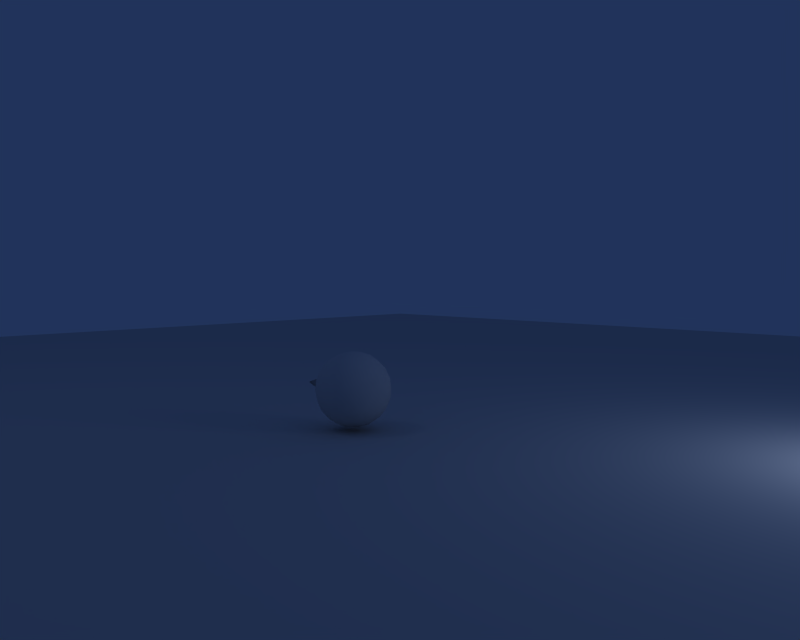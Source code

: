 # Source: motion.blend  (saved by Blender 2.57.0; exported with 4.5.12 LTS)
import bpy
from mathutils import Matrix  # noqa: F401  (used for matrix-valued properties, if any)

bpy.ops.wm.read_factory_settings(use_empty=True)
scene = bpy.context.scene
scene.name = 'Motion'

# ---- collections
col_collection_1 = bpy.data.collections.new('Collection 1'); scene.collection.children.link(col_collection_1)

# ---- materials (node trees are filled in below, after node groups)
mat_material_001 = bpy.data.materials.new('Material.001')
mat_material_001.alpha_threshold = 0.0
mat_material_001.preview_render_type = 'FLAT'
mat_material_001.roughness = 0.5
mat_material_001.line_color = (0.0, 0.0, 0.0, 1.0)

# ---- material node trees

# ---- world
world_world = bpy.data.worlds.new('World'); scene.world = world_world
world_world.color = (0.1295, 0.2014, 0.3554)
world_world.use_sun_shadow = False
world_world.sun_shadow_jitter_overblur = 0.0
world_world.cycles.sampling_method = 'MANUAL'
world_world.cycles.sample_map_resolution = 256

# ---- cameras
cam_camera_001 = bpy.data.cameras.new('Camera.001')
cam_camera_001.passepartout_alpha = 0.2
cam_camera_001.clip_end = 100.0
cam_camera_001.lens = 35.0
cam_camera_001.ortho_scale = 7.314
cam_camera_001.show_passepartout = False
cam_camera_001.show_safe_areas = True
cam_camera_001.dof.focus_distance = 0.0
cam_camera_001.dof.aperture_fstop = 128.0

# ---- lights
light_lamp_001 = bpy.data.lights.new('Lamp.001', 'POINT')
light_lamp_001.transmission_factor = 0.0
light_lamp_001.energy = 100.0
light_lamp_001.shadow_buffer_clip_start = 0.5
light_lamp_001.shadow_soft_size = 1.0
light_lamp_001.shadow_maximum_resolution = 0.006
light_lamp_001.use_absolute_resolution = True
light_lamp_001.cycles.use_multiple_importance_sampling = False
light_lamp = bpy.data.lights.new('Lamp', 'POINT')
light_lamp.transmission_factor = 0.0
light_lamp.energy = 100.0
light_lamp.shadow_buffer_clip_start = 0.5
light_lamp.shadow_soft_size = 1.0
light_lamp.shadow_maximum_resolution = 0.006
light_lamp.use_absolute_resolution = True
light_lamp.cycles.use_multiple_importance_sampling = False

# ---- meshes
me_sphere_001 = bpy.data.meshes.new('Sphere.001')
me_sphere_001.from_pydata([(-2.287e-10, -7.653e-09, -0.5044), (0.3649, -0.2652, -0.2256), (-0.1394, -0.4291, -0.2256), (-0.4511, -3.253e-09, -0.2256), (-0.1394, 0.4291, -0.2256), (0.3649, 0.2652, -0.2256), (0.1394, -0.4291, 0.2256), (-0.3649, -0.2652, 0.2256), (-0.3649, 0.2652, 0.2256), (0.1394, 0.4291, 0.2256), (0.4511, 3.87e-09, 0.2256), (-2.287e-10, 8.27e-09, 0.5044), (0.2145, -0.1559, -0.4291), (-0.08191, -0.2522, -0.4291), (0.1325, -0.4081, -0.2652), (0.2145, 0.1559, -0.4291), (0.429, -3.878e-09, -0.2652), (-0.2651, -6.464e-09, -0.4291), (-0.3471, -0.2522, -0.2652), (-0.08191, 0.2522, -0.4291), (-0.3471, 0.2522, -0.2652), (0.1325, 0.4081, -0.2652), (0.4797, 0.1559, -2.144e-09), (0.4797, -0.1559, 2.778e-09), (0.2964, -0.4081, 6.77e-09), (-2.287e-10, -0.5044, 8.296e-09), (-0.2964, -0.4081, 6.77e-09), (-0.4797, -0.1559, 2.778e-09), (-0.4797, 0.1559, -2.144e-09), (-0.2964, 0.4081, -6.114e-09), (-2.287e-10, 0.9416, -7.627e-09), (0.2964, 0.4081, -6.114e-09), (0.3471, -0.2522, 0.2652), (-0.1325, -0.4081, 0.2652), (-0.429, 4.495e-09, 0.2652), (-0.1325, 0.4081, 0.2652), (0.3471, 0.2522, 0.2652), (0.2651, 7.082e-09, 0.4291), (0.08191, -0.2522, 0.4291), (-0.2145, -0.1559, 0.4291), (-0.2145, 0.1559, 0.4291), (0.08191, 0.2522, 0.4291), (0.1824, -0.2965, -0.365), (0.02662, -0.3471, -0.365), (0.06968, -0.2145, -0.4511), (0.2255, -7.925e-09, -0.4512), (0.3383, 0.08195, -0.365), (0.3383, -0.08195, -0.365), (-0.2255, -0.2652, -0.365), (-0.3218, -0.1326, -0.365), (-0.1824, -0.1326, -0.4511), (-0.3218, 0.1326, -0.365), (-0.2255, 0.2652, -0.365), (-0.1824, 0.1326, -0.4511), (0.02662, 0.3471, -0.365), (0.1824, 0.2965, -0.365), (0.06968, 0.2145, -0.4511), (0.4777, 0.08196, -0.1394), (0.5044, 3.089e-10, -2.909e-09), (0.4777, -0.08196, -0.1394), (0.2255, -0.4291, -0.1394), (0.1558, -0.4797, 4.681e-09), (0.06968, -0.4797, -0.1394), (-0.3383, -0.3472, -0.1394), (-0.408, -0.2965, 1.778e-09), (-0.4346, -0.2146, -0.1394), (-0.4346, 0.2146, -0.1394), (-0.408, 0.2965, -7.583e-09), (-0.3383, 0.3472, -0.1394), (0.06968, 0.4797, -0.1394), (0.1558, 0.4797, -1.046e-08), (0.2255, 0.4291, -0.1394), (0.4346, -0.2146, 0.1394), (0.3383, -0.3472, 0.1394), (0.408, -0.2965, 1.778e-09), (-0.06968, -0.4797, 0.1394), (-0.2255, -0.4291, 0.1394), (-0.1558, -0.4797, 4.681e-09), (-0.4777, -0.08196, 0.1394), (-0.4777, 0.08196, 0.1394), (-0.5044, 3.089e-10, -2.909e-09), (-0.2255, 0.4291, 0.1394), (-0.06968, 0.4797, 0.1394), (-0.1558, 0.4797, -1.046e-08), (0.3383, 0.3472, 0.1394), (0.4346, 0.2146, 0.1394), (0.408, 0.2965, -7.583e-09), (0.3218, -0.1326, 0.365), (0.1824, -0.1326, 0.4511), (0.2255, -0.2652, 0.365), (-0.02662, -0.3471, 0.365), (-0.06968, -0.2145, 0.4511), (-0.1824, -0.2965, 0.365), (-0.3383, -0.08195, 0.365), (-0.2255, 8.543e-09, 0.4512), (-0.3383, 0.08195, 0.365), (-0.1824, 0.2965, 0.365), (-0.06968, 0.2145, 0.4511), (-0.02662, 0.3471, 0.365), (0.2255, 0.2652, 0.365), (0.1824, 0.1326, 0.4511), (0.3218, 0.1326, 0.365), (0.115, 0.3541, 0.3403), (0.2528, 0.3541, 0.2551), (0.1378, 7.968e-09, 0.4852), (0.04258, 0.1311, 0.4852), (0.4149, 0.1311, 0.2551), (0.3723, 5.681e-09, 0.3403), (-0.3012, 0.2189, 0.3403), (-0.2586, 0.35, 0.2551), (-0.1115, 0.08101, 0.4852), (0.003542, 0.4351, 0.2551), (-0.3012, -0.2189, 0.3403), (-0.4127, -0.1379, 0.2551), (-0.1115, -0.08101, 0.4852), (-0.4127, 0.1379, 0.2551), (0.115, -0.3541, 0.3403), (0.003542, -0.4351, 0.2551), (0.04258, -0.1311, 0.4852), (-0.2586, -0.35, 0.2551), (0.4149, -0.1311, 0.2551), (0.2528, -0.3541, 0.2551), (0.3437, 0.35, -0.1173), (0.439, 0.2189, -0.1173), (0.4838, 0.08104, 0.1173), (0.2265, 0.4351, 0.1173), (-0.2265, 0.4351, -0.1173), (-0.07244, 0.4852, -0.1172), (0.07244, 0.4852, 0.1172), (-0.3437, 0.35, 0.1173), (-0.4838, -0.08104, -0.1173), (-0.4838, 0.08104, -0.1173), (-0.439, 0.2189, 0.1173), (-0.439, -0.2189, 0.1173), (-0.07244, -0.4852, -0.1172), (-0.2265, -0.4351, -0.1173), (-0.3437, -0.35, 0.1173), (0.07244, -0.4852, 0.1172), (0.439, -0.2189, -0.1173), (0.3437, -0.35, -0.1173), (0.2265, -0.4351, 0.1173), (0.4838, -0.08104, 0.1173), (-0.003542, 0.4351, -0.2551), (0.2586, 0.35, -0.2551), (-0.4149, 0.1311, -0.2551), (-0.2528, 0.3541, -0.2551), (-0.2528, -0.3541, -0.2551), (-0.4149, -0.1311, -0.2551), (0.2586, -0.35, -0.2551), (-0.003542, -0.4351, -0.2551), (0.4127, 0.1379, -0.2551), (0.4127, -0.1379, -0.2551), (-0.04258, 0.1311, -0.4852), (0.1115, 0.08101, -0.4852), (0.3012, 0.2189, -0.3403), (-0.115, 0.3541, -0.3403), (-0.1378, -7.35e-09, -0.4852), (-0.3723, -5.063e-09, -0.3403), (-0.04258, -0.1311, -0.4852), (-0.115, -0.3541, -0.3403), (0.1115, -0.08101, -0.4852), (0.3012, -0.2189, -0.3403)], [], [(42, 43, 44), (45, 46, 47), (48, 49, 50), (51, 52, 53), (54, 55, 56), (57, 58, 59), (60, 61, 62), (63, 64, 65), (66, 67, 68), (69, 70, 71), (72, 73, 74), (75, 76, 77), (78, 79, 80), (81, 82, 83), (84, 85, 86), (87, 88, 89), (90, 91, 92), (93, 94, 95), (96, 97, 98), (99, 100, 101), (102, 99, 103), (104, 100, 105), (106, 101, 107), (108, 96, 109), (105, 97, 110), (111, 98, 102), (112, 93, 113), (110, 94, 114), (115, 95, 108), (116, 90, 117), (114, 91, 118), (119, 92, 112), (107, 87, 120), (118, 88, 104), (121, 89, 116), (122, 86, 123), (124, 85, 106), (103, 84, 125), (126, 83, 127), (128, 82, 111), (109, 81, 129), (130, 80, 131), (132, 79, 115), (113, 78, 133), (134, 77, 135), (136, 76, 119), (117, 75, 137), (138, 74, 139), (140, 73, 121), (120, 72, 141), (127, 69, 142), (125, 70, 128), (143, 71, 122), (131, 66, 144), (129, 67, 132), (145, 68, 126), (135, 63, 146), (133, 64, 136), (147, 65, 130), (139, 60, 148), (137, 61, 140), (149, 62, 134), (123, 57, 150), (141, 58, 124), (151, 59, 138), (152, 56, 153), (154, 55, 143), (142, 54, 155), (156, 53, 152), (155, 52, 145), (144, 51, 157), (158, 50, 156), (157, 49, 147), (146, 48, 159), (153, 45, 160), (150, 46, 154), (161, 47, 151), (160, 44, 158), (159, 43, 149), (148, 42, 161), (14, 42, 148), (12, 161, 42), (1, 148, 161), (13, 43, 159), (14, 149, 43), (2, 159, 149), (12, 44, 160), (13, 158, 44), (0, 160, 158), (12, 47, 161), (16, 151, 47), (1, 161, 151), (16, 46, 150), (15, 154, 46), (5, 150, 154), (15, 45, 153), (12, 160, 45), (0, 153, 160), (18, 48, 146), (13, 159, 48), (2, 146, 159), (17, 49, 157), (18, 147, 49), (3, 157, 147), (13, 50, 158), (17, 156, 50), (0, 158, 156), (20, 51, 144), (17, 157, 51), (3, 144, 157), (19, 52, 155), (20, 145, 52), (4, 155, 145), (17, 53, 156), (19, 152, 53), (0, 156, 152), (21, 54, 142), (19, 155, 54), (4, 142, 155), (15, 55, 154), (21, 143, 55), (5, 154, 143), (19, 56, 152), (15, 153, 56), (0, 152, 153), (16, 59, 151), (23, 138, 59), (1, 151, 138), (23, 58, 141), (22, 124, 58), (10, 141, 124), (22, 57, 123), (16, 150, 57), (5, 123, 150), (14, 62, 149), (25, 134, 62), (2, 149, 134), (25, 61, 137), (24, 140, 61), (6, 137, 140), (24, 60, 139), (14, 148, 60), (1, 139, 148), (18, 65, 147), (27, 130, 65), (3, 147, 130), (27, 64, 133), (26, 136, 64), (7, 133, 136), (26, 63, 135), (18, 146, 63), (2, 135, 146), (20, 68, 145), (29, 126, 68), (4, 145, 126), (29, 67, 129), (28, 132, 67), (8, 129, 132), (28, 66, 131), (20, 144, 66), (3, 131, 144), (21, 71, 143), (31, 122, 71), (5, 143, 122), (31, 70, 125), (30, 128, 70), (9, 125, 128), (30, 69, 127), (21, 142, 69), (4, 127, 142), (32, 72, 120), (23, 141, 72), (10, 120, 141), (24, 73, 140), (32, 121, 73), (6, 140, 121), (23, 74, 138), (24, 139, 74), (1, 138, 139), (33, 75, 117), (25, 137, 75), (6, 117, 137), (26, 76, 136), (33, 119, 76), (7, 136, 119), (25, 77, 134), (26, 135, 77), (2, 134, 135), (34, 78, 113), (27, 133, 78), (7, 113, 133), (28, 79, 132), (34, 115, 79), (8, 132, 115), (27, 80, 130), (28, 131, 80), (3, 130, 131), (35, 81, 109), (29, 129, 81), (8, 109, 129), (30, 82, 128), (35, 111, 82), (9, 128, 111), (29, 83, 126), (30, 127, 83), (4, 126, 127), (36, 84, 103), (31, 125, 84), (9, 103, 125), (22, 85, 124), (36, 106, 85), (10, 124, 106), (31, 86, 122), (22, 123, 86), (5, 122, 123), (32, 89, 121), (38, 116, 89), (6, 121, 116), (38, 88, 118), (37, 104, 88), (11, 118, 104), (37, 87, 107), (32, 120, 87), (10, 107, 120), (33, 92, 119), (39, 112, 92), (7, 119, 112), (39, 91, 114), (38, 118, 91), (11, 114, 118), (38, 90, 116), (33, 117, 90), (6, 116, 117), (34, 95, 115), (40, 108, 95), (8, 115, 108), (40, 94, 110), (39, 114, 94), (11, 110, 114), (39, 93, 112), (34, 113, 93), (7, 112, 113), (35, 98, 111), (41, 102, 98), (9, 111, 102), (41, 97, 105), (40, 110, 97), (11, 105, 110), (40, 96, 108), (35, 109, 96), (8, 108, 109), (36, 101, 106), (37, 107, 101), (10, 106, 107), (37, 100, 104), (41, 105, 100), (11, 104, 105), (41, 99, 102), (36, 103, 99), (9, 102, 103), (41, 100, 99), (37, 101, 100), (36, 99, 101), (40, 97, 96), (41, 98, 97), (35, 96, 98), (39, 94, 93), (40, 95, 94), (34, 93, 95), (38, 91, 90), (39, 92, 91), (33, 90, 92), (37, 88, 87), (38, 89, 88), (32, 87, 89), (36, 85, 84), (22, 86, 85), (31, 84, 86), (35, 82, 81), (30, 83, 82), (29, 81, 83), (34, 79, 78), (28, 80, 79), (27, 78, 80), (33, 76, 75), (26, 77, 76), (25, 75, 77), (32, 73, 72), (24, 74, 73), (23, 72, 74), (30, 70, 69), (31, 71, 70), (21, 69, 71), (28, 67, 66), (29, 68, 67), (20, 66, 68), (26, 64, 63), (27, 65, 64), (18, 63, 65), (24, 61, 60), (25, 62, 61), (14, 60, 62), (22, 58, 57), (23, 59, 58), (16, 57, 59), (21, 55, 54), (15, 56, 55), (19, 54, 56), (20, 52, 51), (19, 53, 52), (17, 51, 53), (18, 49, 48), (17, 50, 49), (13, 48, 50), (15, 46, 45), (16, 47, 46), (12, 45, 47), (14, 43, 42), (13, 44, 43), (12, 42, 44)])
me_sphere_001.polygons.foreach_set('use_smooth', [True] * 320)
_uv = me_sphere_001.uv_layers.new(name='UVTex')
_uv.uv.foreach_set('vector', [0.0, 0.5, 0.5, 0.0, 0.5, 0.5, 0.0, 0.5, 0.5, 0.0, 0.5, 0.5, 0.0, 0.5, 0.5, 0.0, 0.5, 0.5, 0.0, 0.5, 0.5, 0.0, 0.5, 0.5, 0.0, 0.5, 0.5, 0.0, 0.5, 0.5, 0.0, 0.5, 0.5, 0.0, 0.5, 0.5, 0.0, 0.5, 0.5, 0.0, 0.5, 0.5, 0.0, 0.5, 0.5, 0.0, 0.5, 0.5, 0.0, 0.5, 0.5, 0.0, 0.5, 0.5, 0.0, 0.5, 0.5, 0.0, 0.5, 0.5, 0.0, 0.5, 0.5, 0.0, 0.5, 0.5, 0.0, 0.5, 0.5, 0.0, 0.5, 0.5, 0.0, 0.5, 0.5, 0.0, 0.5, 0.5, 0.0, 0.5, 0.5, 0.0, 0.5, 0.5, 0.0, 0.5, 0.5, 0.0, 0.5, 0.5, 0.0, 0.5, 0.5, 0.0, 0.5, 0.5, 0.0, 0.5, 0.5, 0.0, 0.5, 0.5, 0.0, 0.5, 0.5, 0.0, 0.5, 0.5, 0.0, 0.5, 0.5, 0.0, 0.5, 0.5, 0.0, 0.5, 0.5, 0.0, 0.5, 0.5, 0.0, 0.5, 0.5, 0.0, 0.5, 0.5, 0.0, 0.5, 0.5, 0.0, 0.5, 0.5, 0.0, 0.5, 0.5, 0.0, 0.5, 0.5, 0.0, 0.5, 0.5, 0.0, 0.5, 0.5, 0.0, 0.5, 0.5, 0.0, 0.5, 0.5, 0.0, 0.5, 0.5, 0.0, 0.5, 0.5, 0.0, 0.5, 0.5, 0.0, 0.5, 0.5, 0.0, 0.5, 0.5, 0.0, 0.5, 0.5, 0.0, 0.5, 0.5, 0.0, 0.5, 0.5, 0.0, 0.5, 0.5, 0.0, 0.5, 0.5, 0.0, 0.5, 0.5, 0.0, 0.5, 0.5, 0.0, 0.5, 0.5, 0.0, 0.5, 0.5, 0.0, 0.5, 0.5, 0.0, 0.5, 0.5, 0.0, 0.5, 0.5, 0.0, 0.5, 0.5, 0.0, 0.5, 0.5, 0.0, 0.5, 0.5, 0.0, 0.5, 0.5, 0.0, 0.5, 0.5, 0.0, 0.5, 0.5, 0.0, 0.5, 0.5, 0.0, 0.5, 0.5, 0.0, 0.5, 0.5, 0.0, 0.5, 0.5, 0.0, 0.5, 0.5, 0.0, 0.5, 0.5, 0.0, 0.5, 0.5, 0.0, 0.5, 0.5, 0.0, 0.5, 0.5, 0.0, 0.5, 0.5, 0.0, 0.5, 0.5, 0.0, 0.5, 0.5, 0.0, 0.5, 0.5, 0.0, 0.5, 0.5, 0.0, 0.5, 0.5, 0.0, 0.5, 0.5, 0.0, 0.5, 0.5, 0.0, 0.5, 0.5, 0.0, 0.5, 0.5, 0.0, 0.5, 0.5, 0.0, 0.5, 0.5, 0.0, 0.5, 0.5, 0.0, 0.5, 0.5, 0.0, 0.5, 0.5, 0.0, 0.5, 0.5, 0.0, 0.5, 0.5, 0.0, 0.5, 0.5, 0.0, 0.5, 0.5, 0.0, 0.5, 0.5, 0.0, 0.5, 0.5, 0.0, 0.5, 0.5, 0.0, 0.5, 0.5, 0.0, 0.5, 0.5, 0.0, 0.5, 0.5, 0.0, 0.5, 0.5, 0.0, 0.5, 0.5, 0.0, 0.5, 0.5, 0.0, 0.5, 0.5, 0.0, 0.5, 0.5, 0.0, 0.5, 0.5, 0.0, 0.5, 0.5, 0.0, 0.5, 0.5, 0.0, 0.5, 0.5, 0.0, 0.5, 0.5, 0.0, 0.5, 0.5, 0.0, 0.5, 0.5, 0.0, 0.5, 0.5, 0.0, 0.5, 0.5, 0.0, 0.5, 0.5, 0.0, 0.5, 0.5, 0.0, 0.5, 0.5, 0.0, 0.5, 0.5, 0.0, 0.5, 0.5, 0.0, 0.5, 0.5, 0.0, 0.5, 0.5, 0.0, 0.5, 0.5, 0.0, 0.5, 0.5, 0.0, 0.5, 0.5, 0.0, 0.5, 0.5, 0.0, 0.5, 0.5, 0.0, 0.5, 0.5, 0.0, 0.5, 0.5, 0.0, 0.5, 0.5, 0.0, 0.5, 0.5, 0.0, 0.5, 0.5, 0.0, 0.5, 0.5, 0.0, 0.5, 0.5, 0.0, 0.5, 0.5, 0.0, 0.5, 0.5, 0.0, 0.5, 0.5, 0.0, 0.5, 0.5, 0.0, 0.5, 0.5, 0.0, 0.5, 0.5, 0.0, 0.5, 0.5, 0.0, 0.5, 0.5, 0.0, 0.5, 0.5, 0.0, 0.5, 0.5, 0.0, 0.5, 0.5, 0.0, 0.5, 0.5, 0.0, 0.5, 0.5, 0.0, 0.5, 0.5, 0.0, 0.5, 0.5, 0.0, 0.5, 0.5, 0.0, 0.5, 0.5, 0.0, 0.5, 0.5, 0.0, 0.5, 0.5, 0.0, 0.5, 0.5, 0.0, 0.5, 0.5, 0.0, 0.5, 0.5, 0.0, 0.5, 0.5, 0.0, 0.5, 0.5, 0.0, 0.5, 0.5, 0.0, 0.5, 0.5, 0.0, 0.5, 0.5, 0.0, 0.5, 0.5, 0.0, 0.5, 0.5, 0.0, 0.5, 0.5, 0.0, 0.5, 0.5, 0.0, 0.5, 0.5, 0.0, 0.5, 0.5, 0.0, 0.5, 0.5, 0.0, 0.5, 0.5, 0.0, 0.5, 0.5, 0.0, 0.5, 0.5, 0.0, 0.5, 0.5, 0.0, 0.5, 0.5, 0.0, 0.5, 0.5, 0.0, 0.5, 0.5, 0.0, 0.5, 0.5, 0.0, 0.5, 0.5, 0.0, 0.5, 0.5, 0.0, 0.5, 0.5, 0.0, 0.5, 0.5, 0.0, 0.5, 0.5, 0.0, 0.5, 0.5, 0.0, 0.5, 0.5, 0.0, 0.5, 0.5, 0.0, 0.5, 0.5, 0.0, 0.5, 0.5, 0.0, 0.5, 0.5, 0.0, 0.5, 0.5, 0.0, 0.5, 0.5, 0.0, 0.5, 0.5, 0.0, 0.5, 0.5, 0.0, 0.5, 0.5, 0.0, 0.5, 0.5, 0.0, 0.5, 0.5, 0.0, 0.5, 0.5, 0.0, 0.5, 0.5, 0.0, 0.5, 0.5, 0.0, 0.5, 0.5, 0.0, 0.5, 0.5, 0.0, 0.5, 0.5, 0.0, 0.5, 0.5, 0.0, 0.5, 0.5, 0.0, 0.5, 0.5, 0.0, 0.5, 0.5, 0.0, 0.5, 0.5, 0.0, 0.5, 0.5, 0.0, 0.5, 0.5, 0.0, 0.5, 0.5, 0.0, 0.5, 0.5, 0.0, 0.5, 0.5, 0.0, 0.5, 0.5, 0.0, 0.5, 0.5, 0.0, 0.5, 0.5, 0.0, 0.5, 0.5, 0.0, 0.5, 0.5, 0.0, 0.5, 0.5, 0.0, 0.5, 0.5, 0.0, 0.5, 0.5, 0.0, 0.5, 0.5, 0.0, 0.5, 0.5, 0.0, 0.5, 0.5, 0.0, 0.5, 0.5, 0.0, 0.5, 0.5, 0.0, 0.5, 0.5, 0.0, 0.5, 0.5, 0.0, 0.5, 0.5, 0.0, 0.5, 0.5, 0.0, 0.5, 0.5, 0.0, 0.5, 0.5, 0.0, 0.5, 0.5, 0.0, 0.5, 0.5, 0.0, 0.5, 0.5, 0.0, 0.5, 0.5, 0.0, 0.5, 0.5, 0.0, 0.5, 0.5, 0.0, 0.5, 0.5, 0.0, 0.5, 0.5, 0.0, 0.5, 0.5, 0.0, 0.5, 0.5, 0.0, 0.5, 0.5, 0.0, 0.5, 0.5, 0.0, 0.5, 0.5, 0.0, 0.5, 0.5, 0.0, 0.5, 0.5, 0.0, 0.5, 0.5, 0.0, 0.5, 0.5, 0.0, 0.5, 0.5, 0.0, 0.5, 0.5, 0.0, 0.5, 0.5, 0.0, 0.5, 0.5, 0.0, 0.5, 0.5, 0.0, 0.5, 0.5, 0.0, 0.5, 0.5, 0.0, 0.5, 0.5, 0.0, 0.5, 0.5, 0.0, 0.5, 0.5, 0.0, 0.5, 0.5, 0.0, 0.5, 0.5, 0.0, 0.5, 0.5, 0.0, 0.5, 0.5, 0.0, 0.5, 0.5, 0.0, 0.5, 0.5, 0.0, 0.5, 0.5, 0.0, 0.5, 0.5, 0.0, 0.5, 0.5, 0.0, 0.5, 0.5, 0.0, 0.5, 0.5, 0.0, 0.5, 0.5, 0.0, 0.5, 0.5, 0.0, 0.5, 0.5, 0.0, 0.5, 0.5, 0.0, 0.5, 0.5, 0.0, 0.5, 0.5, 0.0, 0.5, 0.5, 0.0, 0.5, 0.5, 0.0, 0.5, 0.5, 0.0, 0.5, 0.5, 0.0, 0.5, 0.5, 0.0, 0.5, 0.5, 0.0, 0.5, 0.5, 0.0, 0.5, 0.5, 0.0, 0.5, 0.5, 0.0, 0.5, 0.5, 0.0, 0.5, 0.5, 0.0, 0.5, 0.5, 0.0, 0.5, 0.5, 0.0, 0.5, 0.5, 0.0, 0.5, 0.5, 0.0, 0.5, 0.5, 0.0, 0.5, 0.5, 0.0, 0.5, 0.5, 0.0, 0.5, 0.5, 0.0, 0.5, 0.5, 0.0, 0.5, 0.5, 0.0, 0.5, 0.5, 0.0, 0.5, 0.5, 0.0, 0.5, 0.5, 0.0, 0.5, 0.5, 0.0, 0.5, 0.5, 0.0, 0.5, 0.5, 0.0, 0.5, 0.5, 0.0, 0.5, 0.5, 0.0, 0.5, 0.5, 0.0, 0.5, 0.5, 0.0, 0.5, 0.5, 0.0, 0.5, 0.5, 0.0, 0.5, 0.5, 0.0, 0.5, 0.5, 0.0, 0.5, 0.5, 0.0, 0.5, 0.5, 0.0, 0.5, 0.5, 0.0, 0.5, 0.5, 0.0, 0.5, 0.5, 0.0, 0.5, 0.5, 0.0, 0.5, 0.5, 0.0, 0.5, 0.5, 0.0, 0.5, 0.5, 0.0, 0.5, 0.5, 0.0, 0.5, 0.5, 0.0, 0.5, 0.5, 0.0, 0.5, 0.5, 0.0, 0.5, 0.5, 0.0, 0.5, 0.5, 0.0, 0.5, 0.5, 0.0, 0.5, 0.5, 0.0, 0.5, 0.5, 0.0, 0.5, 0.5, 0.0, 0.5, 0.5, 0.0, 0.5, 0.5, 0.0, 0.5, 0.5, 0.0, 0.5, 0.5, 0.0, 0.5, 0.5, 0.0, 0.5, 0.5, 0.0, 0.5, 0.5, 0.0, 0.5, 0.5, 0.0, 0.5, 0.5, 0.0, 0.5, 0.5, 0.0, 0.5, 0.5, 0.0, 0.5, 0.5, 0.0, 0.5, 0.5, 0.0, 0.5, 0.5, 0.0, 0.5, 0.5, 0.0, 0.5, 0.5, 0.0, 0.5, 0.5, 0.0, 0.5, 0.5, 0.0, 0.5, 0.5, 0.0, 0.5, 0.5, 0.0, 0.5, 0.5, 0.0, 0.5, 0.5, 0.0, 0.5, 0.5, 0.0, 0.5, 0.5, 0.0, 0.5, 0.5, 0.0, 0.5, 0.5, 0.0, 0.5, 0.5, 0.0, 0.5, 0.5, 0.0, 0.5, 0.5, 0.0, 0.5, 0.5, 0.0, 0.5, 0.5, 0.0, 0.5, 0.5, 0.0, 0.5, 0.5, 0.0, 0.5, 0.5, 0.0, 0.5, 0.5, 0.0, 0.5, 0.5, 0.0, 0.5, 0.5, 0.0, 0.5, 0.5, 0.0, 0.5, 0.5, 0.0, 0.5, 0.5, 0.0, 0.5, 0.5, 0.0, 0.5, 0.5, 0.0, 0.5, 0.5, 0.0, 0.5, 0.5, 0.0, 0.5, 0.5, 0.0, 0.5, 0.5, 0.0, 0.5, 0.5, 0.0, 0.5, 0.5, 0.0, 0.5, 0.5, 0.0, 0.5, 0.5, 0.0, 0.5, 0.5, 0.0, 0.5, 0.5, 0.0, 0.5, 0.5, 0.0, 0.5, 0.5, 0.0, 0.5, 0.5, 0.0, 0.5, 0.5, 0.0, 0.5, 0.5, 0.0, 0.5, 0.5, 0.0, 0.5, 0.5, 0.0, 0.5, 0.5, 0.0, 0.5, 0.5, 0.0, 0.5, 0.5, 0.0, 0.5, 0.5, 0.0, 0.5, 0.5, 0.0, 0.5, 0.5, 0.0, 0.5, 0.5, 0.0, 0.5, 0.5, 0.0, 0.5, 0.5, 0.0, 0.5, 0.5, 0.0, 0.5, 0.5, 0.0, 0.5, 0.5, 0.0, 0.5, 0.5, 0.0, 0.5, 0.5, 0.0, 0.5, 0.5, 0.0, 0.5, 0.5, 0.0, 0.5, 0.5, 0.0, 0.5, 0.5, 0.0, 0.5, 0.5, 0.0, 0.5, 0.5, 0.0, 0.5, 0.5, 0.0, 0.5, 0.5, 0.0, 0.5, 0.5, 0.0, 0.5, 0.5, 0.0, 0.5, 0.5, 0.0, 0.5, 0.5, 0.0, 0.5, 0.5, 0.0, 0.5, 0.5, 0.0, 0.5, 0.5, 0.0, 0.5, 0.5, 0.0, 0.5, 0.5, 0.0, 0.5, 0.5, 0.0, 0.5, 0.5, 0.0, 0.5, 0.5, 0.0, 0.5, 0.5, 0.0, 0.5, 0.5, 0.0, 0.5, 0.5, 0.0, 0.5, 0.5, 0.0, 0.5, 0.5, 0.0, 0.5, 0.5, 0.0, 0.5, 0.5, 0.0, 0.5, 0.5, 0.0, 0.5, 0.5, 0.0, 0.5, 0.5, 0.0, 0.5, 0.5, 0.0, 0.5, 0.5, 0.0, 0.5, 0.5, 0.0, 0.5, 0.5, 0.0, 0.5, 0.5, 0.0, 0.5, 0.5, 0.0, 0.5, 0.5, 0.0, 0.5, 0.5, 0.0, 0.5, 0.5, 0.0, 0.5, 0.5, 0.0, 0.5, 0.5, 0.0, 0.5, 0.5, 0.0, 0.5, 0.5, 0.0, 0.5, 0.5, 0.0, 0.5, 0.5, 0.0, 0.5, 0.5, 0.0, 0.5, 0.5, 0.0, 0.5, 0.5, 0.0, 0.5, 0.5, 0.0, 0.5, 0.5, 0.0, 0.5, 0.5, 0.0, 0.5, 0.5, 0.0, 0.5, 0.5, 0.0, 0.5, 0.5, 0.0, 0.5, 0.5, 0.0, 0.5, 0.5, 0.0, 0.5, 0.5, 0.0, 0.5, 0.5, 0.0, 0.5, 0.5, 0.0, 0.5, 0.5, 0.0, 0.5, 0.5, 0.0, 0.5, 0.5, 0.0, 0.5, 0.5, 0.0, 0.5, 0.5, 0.0, 0.5, 0.5, 0.0, 0.5, 0.5, 0.0, 0.5, 0.5, 0.0, 0.5, 0.5, 0.0, 0.5, 0.5, 0.0, 0.5, 0.5, 0.0, 0.5, 0.5, 0.0, 0.5, 0.5, 0.0, 0.5, 0.5, 0.0, 0.5, 0.5, 0.0, 0.5, 0.5, 0.0, 0.5, 0.5, 0.0, 0.5, 0.5, 0.0, 0.5, 0.5, 0.0, 0.5, 0.5, 0.0, 0.5, 0.5, 0.0, 0.5, 0.5, 0.0, 0.5, 0.5, 0.0, 0.5, 0.5, 0.0, 0.5, 0.5, 0.0, 0.5, 0.5, 0.0, 0.5, 0.5, 0.0, 0.5, 0.5, 0.0, 0.5, 0.5, 0.0, 0.5, 0.5, 0.0, 0.5, 0.5, 0.0, 0.5, 0.5, 0.0, 0.5, 0.5, 0.0, 0.5, 0.5, 0.0, 0.5, 0.5, 0.0, 0.5, 0.5, 0.0, 0.5, 0.5, 0.0, 0.5, 0.5, 0.0, 0.5, 0.5, 0.0, 0.5, 0.5, 0.0, 0.5, 0.5, 0.0, 0.5, 0.5, 0.0, 0.5, 0.5, 0.0, 0.5, 0.5, 0.0, 0.5, 0.5, 0.0, 0.5, 0.5, 0.0, 0.5, 0.5, 0.0, 0.5, 0.5, 0.0, 0.5, 0.5, 0.0, 0.5, 0.5, 0.0, 0.5, 0.5, 0.0, 0.5, 0.5, 0.0, 0.5, 0.5, 0.0, 0.5, 0.5, 0.0, 0.5, 0.5, 0.0, 0.5, 0.5, 0.0, 0.5, 0.5, 0.0, 0.5, 0.5, 0.0, 0.5, 0.5, 0.0, 0.5, 0.5, 0.0, 0.5, 0.5, 0.0, 0.5, 0.5, 0.0, 0.5, 0.5, 0.0, 0.5, 0.5, 0.0, 0.5, 0.5, 0.0, 0.5, 0.5, 0.0, 0.5, 0.5, 0.0, 0.5, 0.5, 0.0, 0.5, 0.5, 0.0, 0.5, 0.5, 0.0, 0.5, 0.5, 0.0, 0.5, 0.5, 0.0, 0.5, 0.5, 0.0, 0.5, 0.5, 0.0, 0.5, 0.5, 0.0, 0.5, 0.5, 0.0, 0.5, 0.5, 0.0, 0.5, 0.5, 0.0, 0.5, 0.5, 0.0, 0.5, 0.5, 0.0, 0.5, 0.5, 0.0, 0.5, 0.5, 0.0, 0.5, 0.5, 0.0, 0.5, 0.5, 0.0, 0.5, 0.5, 0.0, 0.5, 0.5, 0.0, 0.5, 0.5, 0.0, 0.5, 0.5, 0.0, 0.5, 0.5, 0.0, 0.5, 0.5, 0.0, 0.5, 0.5, 0.0, 0.5, 0.5, 0.0, 0.5, 0.5, 0.0, 0.5, 0.5, 0.0, 0.5, 0.5, 0.0, 0.5, 0.5, 0.0, 0.5, 0.5, 0.0, 0.5, 0.5, 0.0, 0.5, 0.5, 0.0, 0.5, 0.5, 0.0, 0.5, 0.5, 0.0, 0.5, 0.5, 0.0, 0.5, 0.5, 0.0, 0.5, 0.5, 0.0, 0.5, 0.5, 0.0, 0.5, 0.5, 0.0, 0.5, 0.5, 0.0, 0.5, 0.5, 0.0, 0.5, 0.5, 0.0, 0.5, 0.5, 0.0, 0.5, 0.5, 0.0, 0.5, 0.5, 0.0, 0.5, 0.5, 0.0, 0.5, 0.5, 0.0, 0.5, 0.5, 0.0, 0.5, 0.5, 0.0, 0.5, 0.5, 0.0, 0.5, 0.5, 0.0, 0.5, 0.5, 0.0, 0.5, 0.5, 0.0, 0.5, 0.5, 0.0, 0.5, 0.5, 0.0, 0.5, 0.5, 0.0, 0.5, 0.5, 0.0, 0.5, 0.5, 0.0, 0.5, 0.5, 0.0, 0.5, 0.5, 0.0, 0.5, 0.5, 0.0, 0.5, 0.5, 0.0, 0.5, 0.5, 0.0, 0.5, 0.5, 0.0, 0.5, 0.5, 0.0, 0.5, 0.5, 0.0, 0.5, 0.5, 0.0, 0.5, 0.5, 0.0, 0.5, 0.5, 0.0, 0.5, 0.5, 0.0, 0.5, 0.5, 0.0, 0.5, 0.5, 0.0, 0.5, 0.5, 0.0, 0.5, 0.5, 0.0, 0.5, 0.5, 0.0, 0.5, 0.5, 0.0, 0.5, 0.5, 0.0, 0.5, 0.5, 0.0, 0.5, 0.5, 0.0, 0.5, 0.5, 0.0, 0.5, 0.5, 0.0, 0.5, 0.5, 0.0, 0.5, 0.5, 0.0, 0.5, 0.5, 0.0, 0.5, 0.5, 0.0, 0.5, 0.5, 0.0, 0.5, 0.5, 0.0, 0.5, 0.5, 0.0, 0.5, 0.5, 0.0, 0.5, 0.5, 0.0, 0.5, 0.5, 0.0, 0.5, 0.5, 0.0, 0.5, 0.5, 0.0, 0.5, 0.5, 0.0, 0.5, 0.5, 0.0, 0.5, 0.5, 0.0, 0.5, 0.5, 0.0, 0.5, 0.5, 0.0, 0.5, 0.5, 0.0, 0.5, 0.5, 0.0, 0.5, 0.5, 0.0, 0.5, 0.5, 0.0, 0.5, 0.5, 0.0, 0.5, 0.5, 0.0, 0.5, 0.5, 0.0, 0.5, 0.5, 0.0, 0.5, 0.5, 0.0, 0.5, 0.5])
_ca = me_sphere_001.color_attributes.new('Col', 'BYTE_COLOR', 'CORNER')
_ca.data.foreach_set('color', [0.7605, 0.314, 0.0, 1.0, 0.7529, 0.3185, 0.0006071, 1.0, 0.7991, 0.3372, 0.0006071, 1.0, 0.7835, 0.3278, 0.0006071, 1.0, 0.7084, 0.3005, 0.001214, 1.0, 0.7231, 0.305, 0.0003035, 1.0, 0.7758, 0.3325, 0.001518, 1.0, 0.7682, 0.3325, 0.002428, 1.0, 0.7835, 0.3419, 0.002125, 1.0, 0.7758, 0.3325, 0.002125, 1.0, 0.7835, 0.3325, 0.001518, 1.0, 0.7913, 0.3419, 0.002428, 1.0, 0.7991, 0.3419, 0.0009106, 1.0, 0.7835, 0.3325, 0.0006071, 1.0, 0.7835, 0.3325, 0.001821, 1.0, 0.7231, 0.314, 0.001214, 1.0, 0.7231, 0.3231, 0.003035, 1.0, 0.6514, 0.2918, 0.002732, 1.0, 0.6514, 0.2918, 0.004391, 1.0, 0.6172, 0.2874, 0.004391, 1.0, 0.6867, 0.2961, 0.0, 1.0, 0.7231, 0.3095, 0.0009106, 1.0, 0.7379, 0.3095, 0.0, 1.0, 0.7758, 0.3278, 0.0009106, 1.0, 0.7682, 0.3231, 0.0006071, 1.0, 0.7835, 0.3231, 0.0, 1.0, 0.7835, 0.3231, 0.0006071, 1.0, 0.8469, 0.1274, 0.0, 1.0, 0.8388, 0.1248, 0.0, 1.0, 0.7835, 0.3325, 0.0, 1.0, 0.6939, 0.305, 0.002428, 1.0, 0.6654, 0.2961, 0.004391, 1.0, 0.6172, 0.2918, 0.008023, 1.0, 0.7084, 0.3095, 0.0006071, 1.0, 0.7305, 0.3095, 0.0006071, 1.0, 0.6724, 0.2918, 0.0, 1.0, 0.7758, 0.3231, 0.0, 1.0, 0.7682, 0.3185, 0.0, 1.0, 0.7758, 0.3231, 0.0, 1.0, 0.807, 0.3325, 0.0, 1.0, 0.855, 0.1274, 0.0, 1.0, 0.8469, 0.1248, 0.0, 1.0, 0.7913, 0.3325, 0.0, 1.0, 0.807, 0.3419, 0.0006071, 1.0, 0.7835, 0.3372, 0.0006071, 1.0, 0.7682, 0.3185, 0.0, 1.0, 0.7835, 0.3231, 0.0, 1.0, 0.7529, 0.314, 0.0, 1.0, 0.7682, 0.3231, 0.0006071, 1.0, 0.7913, 0.3278, 0.0, 1.0, 0.7913, 0.3372, 0.0006071, 1.0, 0.7913, 0.3278, 0.0, 1.0, 0.807, 0.3372, 0.0, 1.0, 0.7835, 0.3231, 0.0, 1.0, 0.807, 0.3325, 0.0, 1.0, 0.807, 0.3325, 0.0, 1.0, 0.8148, 0.3325, 0.0, 1.0, 0.8148, 0.3325, 0.0, 1.0, 0.807, 0.3278, 0.0, 1.0, 0.807, 0.3325, 0.0, 1.0, 0.8148, 0.3278, 0.0, 1.0, 0.8148, 0.3325, 0.0, 1.0, 0.8148, 0.3278, 0.0, 1.0, 0.8148, 0.3325, 0.0, 1.0, 0.807, 0.3278, 0.0, 1.0, 0.8228, 0.3372, 0.0, 1.0, 0.7991, 0.3325, 0.0, 1.0, 0.807, 0.3325, 0.0, 1.0, 0.7913, 0.3278, 0.0, 1.0, 0.7991, 0.3278, 0.0, 1.0, 0.807, 0.3325, 0.0, 1.0, 0.807, 0.3325, 0.0, 1.0, 0.8228, 0.3372, 0.0, 1.0, 0.807, 0.3325, 0.0, 1.0, 0.8148, 0.3372, 0.0, 1.0, 0.8148, 0.3278, 0.0, 1.0, 0.8148, 0.3325, 0.0, 1.0, 0.8148, 0.3278, 0.0, 1.0, 0.7758, 0.3231, 0.0003035, 1.0, 0.7913, 0.3278, 0.0, 1.0, 0.7454, 0.314, 0.0003035, 1.0, 0.8148, 0.3372, 0.0, 1.0, 0.807, 0.3372, 0.0, 1.0, 0.8228, 0.3419, 0.0, 1.0, 0.7835, 0.3231, 0.0, 1.0, 0.7835, 0.3231, 0.0, 1.0, 0.7991, 0.3278, 0.0, 1.0, 0.7379, 0.314, 0.0, 1.0, 0.7682, 0.3231, 0.0006071, 1.0, 0.7379, 0.3185, 0.0009106, 1.0, 0.8228, 0.3419, 0.0, 1.0, 0.7913, 0.3278, 0.0, 1.0, 0.7991, 0.3278, 0.0, 1.0, 0.7454, 0.3185, 0.0009106, 1.0, 0.7913, 0.3372, 0.0006071, 1.0, 0.7758, 0.3231, 0.0003035, 1.0, 0.7913, 0.3278, 0.0, 1.0, 0.7682, 0.3185, 0.0, 1.0, 0.7682, 0.3185, 0.0, 1.0, 0.7991, 0.3278, 0.0, 1.0, 0.7835, 0.3231, 0.0, 1.0, 0.8148, 0.3325, 0.0, 1.0, 0.7305, 0.3095, 0.0, 1.0, 0.7529, 0.314, 0.0, 1.0, 0.7379, 0.314, 0.0, 1.0, 0.7379, 0.3095, 0.0, 1.0, 0.7835, 0.3372, 0.0006071, 1.0, 0.7454, 0.3185, 0.0006071, 1.0, 0.7913, 0.3372, 0.0006071, 1.0, 0.807, 0.3419, 0.0006071, 1.0, 0.7991, 0.3325, 0.0, 1.0, 0.8148, 0.3278, 0.0, 1.0, 0.7913, 0.3325, 0.0, 1.0, 0.7913, 0.3231, 0.0, 1.0, 0.7913, 0.3231, 0.0, 1.0, 0.8469, 0.1248, 0.0, 1.0, 0.8469, 0.1221, 0.0, 1.0, 0.855, 0.1221, 0.0, 1.0, 0.855, 0.1274, 0.0, 1.0, 0.8148, 0.3278, 0.0, 1.0, 0.807, 0.3325, 0.0, 1.0, 0.807, 0.3325, 0.0, 1.0, 0.7991, 0.3278, 0.0, 1.0, 0.7758, 0.3231, 0.0006071, 1.0, 0.7758, 0.3231, 0.0, 1.0, 0.7682, 0.3231, 0.0006071, 1.0, 0.7835, 0.3231, 0.0, 1.0, 0.7682, 0.3185, 0.0, 1.0, 0.7835, 0.3231, 0.0, 1.0, 0.7454, 0.314, 0.0003035, 1.0, 0.7758, 0.3231, 0.0, 1.0, 0.7605, 0.3185, 0.0003035, 1.0, 0.6724, 0.2918, 0.0003035, 1.0, 0.6724, 0.2918, 0.0, 1.0, 0.6939, 0.2918, 0.0003035, 1.0, 0.7084, 0.3005, 0.0003035, 1.0, 0.7305, 0.3095, 0.0006071, 1.0, 0.7454, 0.3185, 0.0009106, 1.0, 0.7379, 0.3185, 0.0009106, 1.0, 0.7084, 0.3095, 0.0006071, 1.0, 0.6795, 0.3005, 0.0, 1.0, 0.6308, 0.2831, 0.002428, 1.0, 0.6172, 0.2918, 0.008023, 1.0, 0.5972, 0.2747, 0.004391, 1.0, 0.6514, 0.2961, 0.004391, 1.0, 0.6654, 0.2961, 0.004391, 1.0, 0.7305, 0.3095, 0.0, 1.0, 0.7682, 0.3185, 0.0, 1.0, 0.6939, 0.305, 0.002428, 1.0, 0.7157, 0.314, 0.002428, 1.0, 0.8469, 0.1221, 0.0, 1.0, 0.8469, 0.1274, 0.0, 1.0, 0.7913, 0.3325, 0.0, 1.0, 0.7913, 0.3231, 0.0, 1.0, 0.8388, 0.1248, 0.0, 1.0, 0.855, 0.1221, 0.0, 1.0, 0.7454, 0.314, 0.0, 1.0, 0.7835, 0.3325, 0.0, 1.0, 0.7379, 0.3095, 0.0, 1.0, 0.7682, 0.3231, 0.0006071, 1.0, 0.7682, 0.3231, 0.0006071, 1.0, 0.7682, 0.3231, 0.001214, 1.0, 0.7991, 0.3278, 0.0, 1.0, 0.7835, 0.3231, 0.0, 1.0, 0.7835, 0.3231, 0.0, 1.0, 0.7835, 0.3231, 0.0006071, 1.0, 0.7835, 0.3231, 0.0006071, 1.0, 0.7913, 0.3231, 0.0, 1.0, 0.6939, 0.2918, 0.0003035, 1.0, 0.7231, 0.3095, 0.0009106, 1.0, 0.7305, 0.3095, 0.001518, 1.0, 0.7605, 0.3185, 0.0003035, 1.0, 0.7379, 0.3095, 0.0, 1.0, 0.7084, 0.3005, 0.0003035, 1.0, 0.7605, 0.3231, 0.001518, 1.0, 0.7758, 0.3278, 0.0009106, 1.0, 0.7758, 0.3231, 0.0006071, 1.0, 0.5972, 0.2747, 0.004391, 1.0, 0.6514, 0.2918, 0.004391, 1.0, 0.6654, 0.2831, 0.0, 1.0, 0.6795, 0.3005, 0.0, 1.0, 0.6172, 0.2874, 0.004391, 1.0, 0.6514, 0.2961, 0.004391, 1.0, 0.7084, 0.2961, 0.0003035, 1.0, 0.6867, 0.2961, 0.0, 1.0, 0.6724, 0.2918, 0.0003035, 1.0, 0.7454, 0.3185, 0.0006071, 1.0, 0.7231, 0.314, 0.001214, 1.0, 0.6724, 0.2874, 0.0003035, 1.0, 0.7157, 0.314, 0.002428, 1.0, 0.7231, 0.3231, 0.003035, 1.0, 0.7913, 0.3372, 0.0006071, 1.0, 0.6308, 0.2747, 0.0003035, 1.0, 0.6514, 0.2918, 0.002732, 1.0, 0.6308, 0.2831, 0.002428, 1.0, 0.8148, 0.3515, 0.001518, 1.0, 0.7835, 0.3325, 0.001821, 1.0, 0.7991, 0.3372, 0.001214, 1.0, 0.7305, 0.305, 0.0006071, 1.0, 0.7835, 0.3325, 0.0006071, 1.0, 0.7454, 0.314, 0.0, 1.0, 0.7913, 0.3325, 0.0, 1.0, 0.7991, 0.3419, 0.0009106, 1.0, 0.7913, 0.3325, 0.0009106, 1.0, 0.807, 0.3467, 0.002125, 1.0, 0.7913, 0.3419, 0.002428, 1.0, 0.8148, 0.3515, 0.001518, 1.0, 0.7913, 0.3325, 0.0009106, 1.0, 0.7835, 0.3325, 0.001518, 1.0, 0.7835, 0.3231, 0.0006071, 1.0, 0.7682, 0.3231, 0.001214, 1.0, 0.7758, 0.3325, 0.002125, 1.0, 0.7758, 0.3325, 0.002125, 1.0, 0.807, 0.3467, 0.001214, 1.0, 0.7835, 0.3419, 0.002125, 1.0, 0.807, 0.3467, 0.002125, 1.0, 0.7758, 0.3325, 0.002125, 1.0, 0.7682, 0.3325, 0.002428, 1.0, 0.7605, 0.3231, 0.001518, 1.0, 0.7305, 0.3095, 0.001518, 1.0, 0.7758, 0.3325, 0.001518, 1.0, 0.7454, 0.3185, 0.0009106, 1.0, 0.7991, 0.3372, 0.001214, 1.0, 0.7835, 0.3278, 0.0006071, 1.0, 0.8148, 0.3419, 0.0006071, 1.0, 0.6724, 0.2874, 0.0003035, 1.0, 0.7084, 0.3005, 0.001214, 1.0, 0.7305, 0.305, 0.0006071, 1.0, 0.7011, 0.2961, 0.0, 1.0, 0.7231, 0.305, 0.0003035, 1.0, 0.6308, 0.2747, 0.0003035, 1.0, 0.8148, 0.3419, 0.0006071, 1.0, 0.7991, 0.3372, 0.0006071, 1.0, 0.807, 0.3467, 0.001214, 1.0, 0.7454, 0.3185, 0.0009106, 1.0, 0.7529, 0.3185, 0.0006071, 1.0, 0.7084, 0.2961, 0.0003035, 1.0, 0.6654, 0.2831, 0.0, 1.0, 0.7605, 0.314, 0.0, 1.0, 0.7011, 0.2961, 0.0, 1.0, 0.7231, 0.3005, 0.0, 1.0, 0.7605, 0.314, 0.0, 1.0, 0.6654, 0.2831, 0.0, 1.0, 0.807, 0.3325, 0.0, 1.0, 0.7011, 0.2961, 0.0, 1.0, 0.7605, 0.314, 0.0, 1.0, 0.6105, 0.2664, 0.0, 1.0, 0.6654, 0.2831, 0.0, 1.0, 0.7011, 0.2961, 0.0, 1.0, 0.7913, 0.3419, 0.001214, 1.0, 0.7529, 0.3185, 0.0006071, 1.0, 0.7454, 0.3185, 0.0009106, 1.0, 0.7231, 0.3005, 0.0, 1.0, 0.7084, 0.2961, 0.0003035, 1.0, 0.7529, 0.3185, 0.0006071, 1.0, 0.7011, 0.2961, 0.0009106, 1.0, 0.7454, 0.3185, 0.0009106, 1.0, 0.7084, 0.2961, 0.0003035, 1.0, 0.807, 0.3325, 0.0, 1.0, 0.7991, 0.3372, 0.0006071, 1.0, 0.8148, 0.3419, 0.0006071, 1.0, 0.7913, 0.3419, 0.001214, 1.0, 0.807, 0.3467, 0.001214, 1.0, 0.7991, 0.3372, 0.0006071, 1.0, 0.8308, 0.3564, 0.001214, 1.0, 0.8148, 0.3419, 0.0006071, 1.0, 0.807, 0.3467, 0.001214, 1.0, 0.807, 0.3325, 0.0, 1.0, 0.7231, 0.305, 0.0003035, 1.0, 0.7011, 0.2961, 0.0, 1.0, 0.6514, 0.2831, 0.0009106, 1.0, 0.6308, 0.2747, 0.0003035, 1.0, 0.7231, 0.305, 0.0003035, 1.0, 0.6105, 0.2664, 0.0, 1.0, 0.7011, 0.2961, 0.0, 1.0, 0.6308, 0.2747, 0.0003035, 1.0, 0.6514, 0.2831, 0.0009106, 1.0, 0.7084, 0.3005, 0.001214, 1.0, 0.6724, 0.2874, 0.0003035, 1.0, 0.7682, 0.3231, 0.001518, 1.0, 0.7305, 0.305, 0.0006071, 1.0, 0.7084, 0.3005, 0.001214, 1.0, 0.7011, 0.2918, 0.0, 1.0, 0.6724, 0.2874, 0.0003035, 1.0, 0.7305, 0.305, 0.0006071, 1.0, 0.7682, 0.3231, 0.001518, 1.0, 0.7835, 0.3278, 0.0006071, 1.0, 0.7991, 0.3372, 0.001214, 1.0, 0.807, 0.3325, 0.0, 1.0, 0.8148, 0.3419, 0.0006071, 1.0, 0.7835, 0.3278, 0.0006071, 1.0, 0.8308, 0.3564, 0.001214, 1.0, 0.7991, 0.3372, 0.001214, 1.0, 0.8148, 0.3419, 0.0006071, 1.0, 0.7605, 0.3278, 0.002125, 1.0, 0.7758, 0.3325, 0.001518, 1.0, 0.7305, 0.3095, 0.001518, 1.0, 0.7913, 0.3419, 0.001214, 1.0, 0.7454, 0.3185, 0.0009106, 1.0, 0.7758, 0.3325, 0.001518, 1.0, 0.7011, 0.2961, 0.0009106, 1.0, 0.7305, 0.3095, 0.001518, 1.0, 0.7454, 0.3185, 0.0009106, 1.0, 0.7835, 0.3419, 0.003035, 1.0, 0.7682, 0.3325, 0.002428, 1.0, 0.7758, 0.3325, 0.002125, 1.0, 0.7605, 0.3278, 0.002125, 1.0, 0.7605, 0.3231, 0.001518, 1.0, 0.7682, 0.3325, 0.002428, 1.0, 0.7682, 0.3231, 0.001214, 1.0, 0.7758, 0.3325, 0.002125, 1.0, 0.7605, 0.3231, 0.001518, 1.0, 0.7913, 0.3419, 0.001214, 1.0, 0.7835, 0.3419, 0.002125, 1.0, 0.807, 0.3467, 0.001214, 1.0, 0.7835, 0.3419, 0.003035, 1.0, 0.807, 0.3467, 0.002125, 1.0, 0.7835, 0.3419, 0.002125, 1.0, 0.8308, 0.3564, 0.001214, 1.0, 0.807, 0.3467, 0.001214, 1.0, 0.807, 0.3467, 0.002125, 1.0, 0.7758, 0.3231, 0.001214, 1.0, 0.7758, 0.3325, 0.002125, 1.0, 0.7682, 0.3231, 0.001214, 1.0, 0.7835, 0.3419, 0.003035, 1.0, 0.7758, 0.3325, 0.002125, 1.0, 0.7758, 0.3325, 0.002125, 1.0, 0.7682, 0.3231, 0.001214, 1.0, 0.7682, 0.3231, 0.001214, 1.0, 0.7758, 0.3325, 0.002125, 1.0, 0.7991, 0.3467, 0.002125, 1.0, 0.7835, 0.3325, 0.001518, 1.0, 0.7913, 0.3325, 0.0009106, 1.0, 0.7758, 0.3231, 0.001214, 1.0, 0.7835, 0.3231, 0.0006071, 1.0, 0.7835, 0.3325, 0.001518, 1.0, 0.7913, 0.3231, 0.0, 1.0, 0.7913, 0.3325, 0.0009106, 1.0, 0.7835, 0.3231, 0.0006071, 1.0, 0.7835, 0.3419, 0.003035, 1.0, 0.7913, 0.3419, 0.002428, 1.0, 0.807, 0.3467, 0.002125, 1.0, 0.7991, 0.3467, 0.002125, 1.0, 0.8148, 0.3515, 0.001518, 1.0, 0.7913, 0.3419, 0.002428, 1.0, 0.8308, 0.3564, 0.001214, 1.0, 0.807, 0.3467, 0.002125, 1.0, 0.8148, 0.3515, 0.001518, 1.0, 0.7991, 0.3419, 0.0, 1.0, 0.7991, 0.3419, 0.0009106, 1.0, 0.7913, 0.3325, 0.0, 1.0, 0.7991, 0.3467, 0.002125, 1.0, 0.7913, 0.3325, 0.0009106, 1.0, 0.7991, 0.3419, 0.0009106, 1.0, 0.7913, 0.3231, 0.0, 1.0, 0.7913, 0.3325, 0.0, 1.0, 0.7913, 0.3325, 0.0009106, 1.0, 0.7682, 0.3231, 0.001518, 1.0, 0.7835, 0.3325, 0.0006071, 1.0, 0.7305, 0.305, 0.0006071, 1.0, 0.7991, 0.3419, 0.0, 1.0, 0.7454, 0.314, 0.0, 1.0, 0.7835, 0.3325, 0.0006071, 1.0, 0.7011, 0.2918, 0.0, 1.0, 0.7305, 0.305, 0.0006071, 1.0, 0.7454, 0.314, 0.0, 1.0, 0.7991, 0.3467, 0.002125, 1.0, 0.7835, 0.3325, 0.001821, 1.0, 0.8148, 0.3515, 0.001518, 1.0, 0.7682, 0.3231, 0.001518, 1.0, 0.7991, 0.3372, 0.001214, 1.0, 0.7835, 0.3325, 0.001821, 1.0, 0.8308, 0.3564, 0.001214, 1.0, 0.8148, 0.3515, 0.001518, 1.0, 0.7991, 0.3372, 0.001214, 1.0, 0.6514, 0.2831, 0.0009106, 1.0, 0.6514, 0.2918, 0.002732, 1.0, 0.6308, 0.2747, 0.0003035, 1.0, 0.6514, 0.3005, 0.005182, 1.0, 0.6308, 0.2831, 0.002428, 1.0, 0.6514, 0.2918, 0.002732, 1.0, 0.6105, 0.2664, 0.0, 1.0, 0.6308, 0.2747, 0.0003035, 1.0, 0.6308, 0.2831, 0.002428, 1.0, 0.6514, 0.3005, 0.005182, 1.0, 0.7231, 0.3231, 0.003035, 1.0, 0.7157, 0.314, 0.002428, 1.0, 0.7991, 0.3467, 0.001518, 1.0, 0.7913, 0.3372, 0.0006071, 1.0, 0.7231, 0.3231, 0.003035, 1.0, 0.7913, 0.3325, 0.0, 1.0, 0.7157, 0.314, 0.002428, 1.0, 0.7913, 0.3372, 0.0006071, 1.0, 0.7991, 0.3467, 0.001518, 1.0, 0.7231, 0.314, 0.001214, 1.0, 0.7454, 0.3185, 0.0006071, 1.0, 0.6514, 0.2831, 0.0009106, 1.0, 0.6724, 0.2874, 0.0003035, 1.0, 0.7231, 0.314, 0.001214, 1.0, 0.7011, 0.2918, 0.0, 1.0, 0.7454, 0.3185, 0.0006071, 1.0, 0.6724, 0.2874, 0.0003035, 1.0, 0.7231, 0.3005, 0.0, 1.0, 0.6867, 0.2961, 0.0, 1.0, 0.7084, 0.2961, 0.0003035, 1.0, 0.6514, 0.2918, 0.0, 1.0, 0.6724, 0.2918, 0.0003035, 1.0, 0.6867, 0.2961, 0.0, 1.0, 0.7011, 0.2961, 0.0009106, 1.0, 0.7084, 0.2961, 0.0003035, 1.0, 0.6724, 0.2918, 0.0003035, 1.0, 0.6514, 0.2918, 0.0, 1.0, 0.6172, 0.2874, 0.004391, 1.0, 0.6795, 0.3005, 0.0, 1.0, 0.5906, 0.2874, 0.01161, 1.0, 0.6514, 0.2961, 0.004391, 1.0, 0.6172, 0.2874, 0.004391, 1.0, 0.7157, 0.3095, 0.0003035, 1.0, 0.6795, 0.3005, 0.0, 1.0, 0.6514, 0.2961, 0.004391, 1.0, 0.5906, 0.2874, 0.01161, 1.0, 0.6514, 0.2918, 0.004391, 1.0, 0.5972, 0.2747, 0.004391, 1.0, 0.7231, 0.3005, 0.0, 1.0, 0.6654, 0.2831, 0.0, 1.0, 0.6514, 0.2918, 0.004391, 1.0, 0.6105, 0.2664, 0.0, 1.0, 0.5972, 0.2747, 0.004391, 1.0, 0.6654, 0.2831, 0.0, 1.0, 0.7605, 0.3278, 0.002125, 1.0, 0.7758, 0.3278, 0.0009106, 1.0, 0.7605, 0.3231, 0.001518, 1.0, 0.7913, 0.3278, 0.0, 1.0, 0.7758, 0.3231, 0.0006071, 1.0, 0.7758, 0.3278, 0.0009106, 1.0, 0.7682, 0.3231, 0.001214, 1.0, 0.7605, 0.3231, 0.001518, 1.0, 0.7758, 0.3231, 0.0006071, 1.0, 0.7913, 0.3278, 0.0, 1.0, 0.7379, 0.3095, 0.0, 1.0, 0.7605, 0.3185, 0.0003035, 1.0, 0.6939, 0.2918, 0.0, 1.0, 0.7084, 0.3005, 0.0003035, 1.0, 0.7379, 0.3095, 0.0, 1.0, 0.7305, 0.3095, 0.0006071, 1.0, 0.7605, 0.3185, 0.0003035, 1.0, 0.7084, 0.3005, 0.0003035, 1.0, 0.6939, 0.2918, 0.0, 1.0, 0.7231, 0.3095, 0.0009106, 1.0, 0.6939, 0.2918, 0.0003035, 1.0, 0.7605, 0.3278, 0.002125, 1.0, 0.7305, 0.3095, 0.001518, 1.0, 0.7231, 0.3095, 0.0009106, 1.0, 0.7011, 0.2961, 0.0009106, 1.0, 0.6939, 0.2918, 0.0003035, 1.0, 0.7305, 0.3095, 0.001518, 1.0, 0.7758, 0.3231, 0.001214, 1.0, 0.7835, 0.3231, 0.0006071, 1.0, 0.7835, 0.3231, 0.0006071, 1.0, 0.7991, 0.3278, 0.0, 1.0, 0.7913, 0.3231, 0.0, 1.0, 0.7835, 0.3231, 0.0006071, 1.0, 0.7913, 0.3231, 0.0, 1.0, 0.7835, 0.3231, 0.0006071, 1.0, 0.7913, 0.3231, 0.0, 1.0, 0.7991, 0.3278, 0.0, 1.0, 0.7835, 0.3231, 0.0, 1.0, 0.7991, 0.3278, 0.0, 1.0, 0.7682, 0.3231, 0.0, 1.0, 0.7835, 0.3231, 0.0, 1.0, 0.7835, 0.3231, 0.0, 1.0, 0.7991, 0.3278, 0.0, 1.0, 0.7991, 0.3278, 0.0, 1.0, 0.7835, 0.3231, 0.0, 1.0, 0.7682, 0.3231, 0.0, 1.0, 0.7682, 0.3231, 0.0006071, 1.0, 0.7682, 0.3231, 0.0006071, 1.0, 0.7758, 0.3231, 0.001214, 1.0, 0.7682, 0.3231, 0.001214, 1.0, 0.7682, 0.3231, 0.0006071, 1.0, 0.7682, 0.3231, 0.001214, 1.0, 0.7682, 0.3231, 0.0006071, 1.0, 0.7682, 0.3231, 0.001214, 1.0, 0.7991, 0.3419, 0.0, 1.0, 0.7835, 0.3325, 0.0, 1.0, 0.7454, 0.314, 0.0, 1.0, 0.7758, 0.3278, 0.0, 1.0, 0.7379, 0.3095, 0.0, 1.0, 0.7835, 0.3325, 0.0, 1.0, 0.7011, 0.2918, 0.0, 1.0, 0.7454, 0.314, 0.0, 1.0, 0.7379, 0.3095, 0.0, 1.0, 0.7758, 0.3278, 0.0, 1.0, 0.8388, 0.1248, 0.0, 1.0, 0.7913, 0.3231, 0.0, 1.0, 0.9047, 0.02416, 0.0, 1.0, 0.855, 0.1221, 0.0, 1.0, 0.8388, 0.1248, 0.0, 1.0, 0.8148, 0.3231, 0.0, 1.0, 0.7913, 0.3231, 0.0, 1.0, 0.855, 0.1221, 0.0, 1.0, 0.9047, 0.02416, 0.0, 1.0, 0.8469, 0.1274, 0.0, 1.0, 0.8469, 0.1221, 0.0, 1.0, 0.7991, 0.3419, 0.0, 1.0, 0.7913, 0.3325, 0.0, 1.0, 0.8469, 0.1274, 0.0, 1.0, 0.7913, 0.3231, 0.0, 1.0, 0.8469, 0.1221, 0.0, 1.0, 0.7913, 0.3325, 0.0, 1.0, 0.7454, 0.3095, 0.0, 1.0, 0.6939, 0.305, 0.002428, 1.0, 0.7682, 0.3185, 0.0, 1.0, 0.6514, 0.3005, 0.005182, 1.0, 0.7157, 0.314, 0.002428, 1.0, 0.6939, 0.305, 0.002428, 1.0, 0.7913, 0.3325, 0.0, 1.0, 0.7682, 0.3185, 0.0, 1.0, 0.7157, 0.314, 0.002428, 1.0, 0.5906, 0.2874, 0.01161, 1.0, 0.6654, 0.2961, 0.004391, 1.0, 0.6514, 0.2961, 0.004391, 1.0, 0.7454, 0.3095, 0.0, 1.0, 0.7305, 0.3095, 0.0, 1.0, 0.6654, 0.2961, 0.004391, 1.0, 0.7157, 0.3095, 0.0003035, 1.0, 0.6514, 0.2961, 0.004391, 1.0, 0.7305, 0.3095, 0.0, 1.0, 0.6514, 0.3005, 0.005182, 1.0, 0.6172, 0.2918, 0.008023, 1.0, 0.6308, 0.2831, 0.002428, 1.0, 0.5906, 0.2874, 0.01161, 1.0, 0.5972, 0.2747, 0.004391, 1.0, 0.6172, 0.2918, 0.008023, 1.0, 0.6105, 0.2664, 0.0, 1.0, 0.6308, 0.2831, 0.002428, 1.0, 0.5972, 0.2747, 0.004391, 1.0, 0.7682, 0.3325, 0.001518, 1.0, 0.7084, 0.3095, 0.0006071, 1.0, 0.7379, 0.3185, 0.0009106, 1.0, 0.6514, 0.2918, 0.0, 1.0, 0.6795, 0.3005, 0.0, 1.0, 0.7084, 0.3095, 0.0006071, 1.0, 0.7157, 0.3095, 0.0003035, 1.0, 0.7379, 0.3185, 0.0009106, 1.0, 0.6795, 0.3005, 0.0, 1.0, 0.6939, 0.2918, 0.0, 1.0, 0.7305, 0.3095, 0.0006071, 1.0, 0.7084, 0.3005, 0.0003035, 1.0, 0.7682, 0.3325, 0.001518, 1.0, 0.7454, 0.3185, 0.0009106, 1.0, 0.7305, 0.3095, 0.0006071, 1.0, 0.7305, 0.3095, 0.0006071, 1.0, 0.7084, 0.3005, 0.0003035, 1.0, 0.7454, 0.3185, 0.0009106, 1.0, 0.6514, 0.2918, 0.0, 1.0, 0.6724, 0.2918, 0.0, 1.0, 0.6724, 0.2918, 0.0003035, 1.0, 0.6939, 0.2918, 0.0, 1.0, 0.6939, 0.2918, 0.0003035, 1.0, 0.6724, 0.2918, 0.0, 1.0, 0.7011, 0.2961, 0.0009106, 1.0, 0.6724, 0.2918, 0.0003035, 1.0, 0.6939, 0.2918, 0.0003035, 1.0, 0.7682, 0.3185, 0.0, 1.0, 0.7758, 0.3231, 0.0, 1.0, 0.7454, 0.314, 0.0003035, 1.0, 0.7913, 0.3278, 0.0, 1.0, 0.7605, 0.3185, 0.0003035, 1.0, 0.7758, 0.3231, 0.0, 1.0, 0.7305, 0.3095, 0.0006071, 1.0, 0.7454, 0.314, 0.0003035, 1.0, 0.7605, 0.3185, 0.0003035, 1.0, 0.7682, 0.3231, 0.0, 1.0, 0.7682, 0.3185, 0.0, 1.0, 0.7835, 0.3231, 0.0, 1.0, 0.7682, 0.3185, 0.0, 1.0, 0.7835, 0.3231, 0.0, 1.0, 0.7682, 0.3185, 0.0, 1.0, 0.7991, 0.3278, 0.0, 1.0, 0.7835, 0.3231, 0.0, 1.0, 0.7835, 0.3231, 0.0, 1.0, 0.7913, 0.3278, 0.0, 1.0, 0.7758, 0.3231, 0.0, 1.0, 0.7758, 0.3231, 0.0006071, 1.0, 0.7682, 0.3231, 0.0, 1.0, 0.7682, 0.3231, 0.0006071, 1.0, 0.7758, 0.3231, 0.0, 1.0, 0.7682, 0.3231, 0.001214, 1.0, 0.7758, 0.3231, 0.0006071, 1.0, 0.7682, 0.3231, 0.0006071, 1.0, 0.8148, 0.3372, 0.0, 1.0, 0.807, 0.3325, 0.0, 1.0, 0.807, 0.3325, 0.0, 1.0, 0.7991, 0.3278, 0.0, 1.0, 0.7991, 0.3278, 0.0, 1.0, 0.807, 0.3325, 0.0, 1.0, 0.7991, 0.3278, 0.0, 1.0, 0.807, 0.3325, 0.0, 1.0, 0.7991, 0.3278, 0.0, 1.0, 0.9047, 0.02416, 0.0, 1.0, 0.855, 0.1274, 0.0, 1.0, 0.855, 0.1221, 0.0, 1.0, 0.8148, 0.3372, 0.0, 1.0, 0.8148, 0.3278, 0.0, 1.0, 0.855, 0.1274, 0.0, 1.0, 0.8148, 0.3231, 0.0, 1.0, 0.855, 0.1221, 0.0, 1.0, 0.8148, 0.3278, 0.0, 1.0, 0.7991, 0.3278, 0.0, 1.0, 0.8469, 0.1248, 0.0, 1.0, 0.7913, 0.3231, 0.0, 1.0, 0.9047, 0.02416, 0.0, 1.0, 0.8469, 0.1221, 0.0, 1.0, 0.8469, 0.1248, 0.0, 1.0, 0.7913, 0.3231, 0.0, 1.0, 0.7913, 0.3231, 0.0, 1.0, 0.8469, 0.1221, 0.0, 1.0, 0.8148, 0.3372, 0.0, 1.0, 0.7913, 0.3325, 0.0, 1.0, 0.8148, 0.3278, 0.0, 1.0, 0.7758, 0.3278, 0.0, 1.0, 0.7913, 0.3231, 0.0, 1.0, 0.7913, 0.3325, 0.0, 1.0, 0.8148, 0.3231, 0.0, 1.0, 0.8148, 0.3278, 0.0, 1.0, 0.7913, 0.3231, 0.0, 1.0, 0.7991, 0.3467, 0.001518, 1.0, 0.807, 0.3419, 0.0006071, 1.0, 0.7913, 0.3372, 0.0006071, 1.0, 0.8148, 0.3372, 0.0, 1.0, 0.7991, 0.3325, 0.0, 1.0, 0.807, 0.3419, 0.0006071, 1.0, 0.7913, 0.3325, 0.0, 1.0, 0.7913, 0.3372, 0.0006071, 1.0, 0.7991, 0.3325, 0.0, 1.0, 0.7758, 0.3278, 0.0, 1.0, 0.7835, 0.3372, 0.0006071, 1.0, 0.7379, 0.3095, 0.0, 1.0, 0.7991, 0.3467, 0.001518, 1.0, 0.7454, 0.3185, 0.0006071, 1.0, 0.7835, 0.3372, 0.0006071, 1.0, 0.7011, 0.2918, 0.0, 1.0, 0.7379, 0.3095, 0.0, 1.0, 0.7454, 0.3185, 0.0006071, 1.0, 0.7454, 0.3095, 0.0, 1.0, 0.7529, 0.314, 0.0, 1.0, 0.7305, 0.3095, 0.0, 1.0, 0.7682, 0.3185, 0.0, 1.0, 0.7379, 0.314, 0.0, 1.0, 0.7529, 0.314, 0.0, 1.0, 0.7157, 0.3095, 0.0003035, 1.0, 0.7305, 0.3095, 0.0, 1.0, 0.7379, 0.314, 0.0, 1.0, 0.7682, 0.3185, 0.0, 1.0, 0.7835, 0.3231, 0.0, 1.0, 0.7991, 0.3278, 0.0, 1.0, 0.7991, 0.3278, 0.0, 1.0, 0.8148, 0.3325, 0.0, 1.0, 0.7835, 0.3231, 0.0, 1.0, 0.8308, 0.3419, 0.0, 1.0, 0.7991, 0.3278, 0.0, 1.0, 0.8148, 0.3325, 0.0, 1.0, 0.7991, 0.3278, 0.0, 1.0, 0.7682, 0.3185, 0.0, 1.0, 0.7913, 0.3278, 0.0, 1.0, 0.7454, 0.3095, 0.0, 1.0, 0.7682, 0.3185, 0.0, 1.0, 0.7682, 0.3185, 0.0, 1.0, 0.7913, 0.3325, 0.0, 1.0, 0.7913, 0.3278, 0.0, 1.0, 0.7682, 0.3185, 0.0, 1.0, 0.7682, 0.3325, 0.001518, 1.0, 0.7913, 0.3372, 0.0006071, 1.0, 0.7454, 0.3185, 0.0009106, 1.0, 0.8228, 0.3419, 0.0, 1.0, 0.7758, 0.3231, 0.0003035, 1.0, 0.7913, 0.3372, 0.0006071, 1.0, 0.7305, 0.3095, 0.0006071, 1.0, 0.7454, 0.3185, 0.0009106, 1.0, 0.7758, 0.3231, 0.0003035, 1.0, 0.8228, 0.3419, 0.0, 1.0, 0.7913, 0.3278, 0.0, 1.0, 0.8228, 0.3419, 0.0, 1.0, 0.7682, 0.3185, 0.0, 1.0, 0.7991, 0.3278, 0.0, 1.0, 0.7913, 0.3278, 0.0, 1.0, 0.8308, 0.3419, 0.0, 1.0, 0.8228, 0.3419, 0.0, 1.0, 0.7991, 0.3278, 0.0, 1.0, 0.7682, 0.3185, 0.0, 1.0, 0.7682, 0.3231, 0.0006071, 1.0, 0.7379, 0.314, 0.0, 1.0, 0.7682, 0.3325, 0.001518, 1.0, 0.7379, 0.3185, 0.0009106, 1.0, 0.7682, 0.3231, 0.0006071, 1.0, 0.7157, 0.3095, 0.0003035, 1.0, 0.7379, 0.314, 0.0, 1.0, 0.7379, 0.3185, 0.0009106, 1.0, 0.7682, 0.3185, 0.0, 1.0, 0.7835, 0.3231, 0.0, 1.0, 0.7835, 0.3231, 0.0, 1.0, 0.7991, 0.3325, 0.0, 1.0, 0.7991, 0.3278, 0.0, 1.0, 0.7835, 0.3231, 0.0, 1.0, 0.7991, 0.3278, 0.0, 1.0, 0.7835, 0.3231, 0.0, 1.0, 0.7991, 0.3278, 0.0, 1.0, 0.7991, 0.3325, 0.0, 1.0, 0.807, 0.3372, 0.0, 1.0, 0.8148, 0.3372, 0.0, 1.0, 0.8228, 0.3419, 0.0, 1.0, 0.8228, 0.3419, 0.0, 1.0, 0.807, 0.3372, 0.0, 1.0, 0.8308, 0.3419, 0.0, 1.0, 0.8148, 0.3372, 0.0, 1.0, 0.8228, 0.3419, 0.0, 1.0, 0.8228, 0.3419, 0.0, 1.0, 0.7913, 0.3278, 0.0, 1.0, 0.7758, 0.3231, 0.0003035, 1.0, 0.7682, 0.3185, 0.0, 1.0, 0.7454, 0.314, 0.0003035, 1.0, 0.7913, 0.3278, 0.0, 1.0, 0.7305, 0.3095, 0.0006071, 1.0, 0.7758, 0.3231, 0.0003035, 1.0, 0.7454, 0.314, 0.0003035, 1.0, 0.8148, 0.3372, 0.0, 1.0, 0.8148, 0.3325, 0.0, 1.0, 0.8148, 0.3278, 0.0, 1.0, 0.8228, 0.3325, 0.0, 1.0, 0.8148, 0.3278, 0.0, 1.0, 0.8148, 0.3325, 0.0, 1.0, 0.8148, 0.3231, 0.0, 1.0, 0.8148, 0.3278, 0.0, 1.0, 0.8148, 0.3278, 0.0, 1.0, 0.8228, 0.3325, 0.0, 1.0, 0.807, 0.3325, 0.0, 1.0, 0.8228, 0.3372, 0.0, 1.0, 0.7991, 0.3325, 0.0, 1.0, 0.8148, 0.3372, 0.0, 1.0, 0.807, 0.3325, 0.0, 1.0, 0.8308, 0.3419, 0.0, 1.0, 0.8228, 0.3372, 0.0, 1.0, 0.8148, 0.3372, 0.0, 1.0, 0.7991, 0.3325, 0.0, 1.0, 0.807, 0.3325, 0.0, 1.0, 0.7991, 0.3278, 0.0, 1.0, 0.8148, 0.3372, 0.0, 1.0, 0.807, 0.3325, 0.0, 1.0, 0.807, 0.3325, 0.0, 1.0, 0.7991, 0.3278, 0.0, 1.0, 0.7991, 0.3278, 0.0, 1.0, 0.807, 0.3325, 0.0, 1.0, 0.8148, 0.3372, 0.0, 1.0, 0.807, 0.3325, 0.0, 1.0, 0.7991, 0.3325, 0.0, 1.0, 0.7991, 0.3278, 0.0, 1.0, 0.7913, 0.3278, 0.0, 1.0, 0.807, 0.3325, 0.0, 1.0, 0.7913, 0.3325, 0.0, 1.0, 0.7991, 0.3325, 0.0, 1.0, 0.7913, 0.3278, 0.0, 1.0, 0.7991, 0.3278, 0.0, 1.0, 0.807, 0.3278, 0.0, 1.0, 0.8148, 0.3325, 0.0, 1.0, 0.8228, 0.3325, 0.0, 1.0, 0.8228, 0.3372, 0.0, 1.0, 0.807, 0.3278, 0.0, 1.0, 0.8308, 0.3419, 0.0, 1.0, 0.8148, 0.3325, 0.0, 1.0, 0.8228, 0.3372, 0.0, 1.0, 0.8228, 0.3325, 0.0, 1.0, 0.8148, 0.3325, 0.0, 1.0, 0.8148, 0.3278, 0.0, 1.0, 0.8148, 0.3372, 0.0, 1.0, 0.8148, 0.3278, 0.0, 1.0, 0.8148, 0.3325, 0.0, 1.0, 0.8148, 0.3231, 0.0, 1.0, 0.8148, 0.3278, 0.0, 1.0, 0.8148, 0.3278, 0.0, 1.0, 0.8228, 0.3325, 0.0, 1.0, 0.807, 0.3278, 0.0, 1.0, 0.8148, 0.3325, 0.0, 1.0, 0.7991, 0.3278, 0.0, 1.0, 0.807, 0.3325, 0.0, 1.0, 0.807, 0.3278, 0.0, 1.0, 0.8148, 0.3372, 0.0, 1.0, 0.8148, 0.3325, 0.0, 1.0, 0.807, 0.3325, 0.0, 1.0, 0.7991, 0.3325, 0.0, 1.0, 0.807, 0.3325, 0.0, 1.0, 0.807, 0.3325, 0.0, 1.0, 0.8228, 0.3325, 0.0, 1.0, 0.8148, 0.3325, 0.0, 1.0, 0.807, 0.3325, 0.0, 1.0, 0.8148, 0.3372, 0.0, 1.0, 0.807, 0.3325, 0.0, 1.0, 0.8148, 0.3325, 0.0, 1.0, 0.8228, 0.3419, 0.0, 1.0, 0.807, 0.3372, 0.0, 1.0, 0.7913, 0.3278, 0.0, 1.0, 0.7991, 0.3325, 0.0, 1.0, 0.7835, 0.3231, 0.0, 1.0, 0.807, 0.3372, 0.0, 1.0, 0.7682, 0.3185, 0.0, 1.0, 0.7913, 0.3278, 0.0, 1.0, 0.7835, 0.3231, 0.0, 1.0, 0.7682, 0.3185, 0.0, 1.0, 0.7913, 0.3278, 0.0, 1.0, 0.7682, 0.3231, 0.0006071, 1.0, 0.8228, 0.3419, 0.0, 1.0, 0.7913, 0.3372, 0.0006071, 1.0, 0.7913, 0.3278, 0.0, 1.0, 0.7682, 0.3325, 0.001518, 1.0, 0.7682, 0.3231, 0.0006071, 1.0, 0.7913, 0.3372, 0.0006071, 1.0, 0.7991, 0.3278, 0.0, 1.0, 0.7835, 0.3231, 0.0, 1.0, 0.7682, 0.3185, 0.0, 1.0, 0.7682, 0.3185, 0.0, 1.0, 0.7529, 0.314, 0.0, 1.0, 0.7835, 0.3231, 0.0, 1.0, 0.7454, 0.3095, 0.0, 1.0, 0.7682, 0.3185, 0.0, 1.0, 0.7529, 0.314, 0.0, 1.0, 0.8148, 0.3372, 0.0, 1.0, 0.807, 0.3419, 0.0006071, 1.0, 0.7913, 0.3325, 0.0, 1.0, 0.7991, 0.3467, 0.001518, 1.0, 0.7835, 0.3372, 0.0006071, 1.0, 0.807, 0.3419, 0.0006071, 1.0, 0.7758, 0.3278, 0.0, 1.0, 0.7913, 0.3325, 0.0, 1.0, 0.7835, 0.3372, 0.0006071, 1.0, 0.8148, 0.3372, 0.0, 1.0, 0.855, 0.1274, 0.0, 1.0, 0.807, 0.3325, 0.0, 1.0, 0.9047, 0.02416, 0.0, 1.0, 0.8469, 0.1248, 0.0, 1.0, 0.855, 0.1274, 0.0, 1.0, 0.7991, 0.3278, 0.0, 1.0, 0.807, 0.3325, 0.0, 1.0, 0.8469, 0.1248, 0.0, 1.0, 0.7682, 0.3185, 0.0, 1.0, 0.7682, 0.3185, 0.0, 1.0, 0.7758, 0.3231, 0.0, 1.0, 0.7682, 0.3231, 0.0, 1.0, 0.7758, 0.3231, 0.0, 1.0, 0.7682, 0.3185, 0.0, 1.0, 0.7913, 0.3278, 0.0, 1.0, 0.7758, 0.3231, 0.0, 1.0, 0.7758, 0.3231, 0.0, 1.0, 0.7682, 0.3325, 0.001518, 1.0, 0.7305, 0.3095, 0.0006071, 1.0, 0.7084, 0.3095, 0.0006071, 1.0, 0.6939, 0.2918, 0.0, 1.0, 0.6724, 0.2918, 0.0, 1.0, 0.7305, 0.3095, 0.0006071, 1.0, 0.6514, 0.2918, 0.0, 1.0, 0.7084, 0.3095, 0.0006071, 1.0, 0.6724, 0.2918, 0.0, 1.0, 0.7454, 0.3095, 0.0, 1.0, 0.6654, 0.2961, 0.004391, 1.0, 0.6939, 0.305, 0.002428, 1.0, 0.5906, 0.2874, 0.01161, 1.0, 0.6172, 0.2918, 0.008023, 1.0, 0.6654, 0.2961, 0.004391, 1.0, 0.6514, 0.3005, 0.005182, 1.0, 0.6939, 0.305, 0.002428, 1.0, 0.6172, 0.2918, 0.008023, 1.0, 0.9047, 0.02416, 0.0, 1.0, 0.8388, 0.1248, 0.0, 1.0, 0.8469, 0.1274, 0.0, 1.0, 0.7758, 0.3278, 0.0, 1.0, 0.7835, 0.3325, 0.0, 1.0, 0.8388, 0.1248, 0.0, 1.0, 0.7991, 0.3419, 0.0, 1.0, 0.8469, 0.1274, 0.0, 1.0, 0.7835, 0.3325, 0.0, 1.0, 0.7682, 0.3231, 0.0, 1.0, 0.7835, 0.3231, 0.0, 1.0, 0.7682, 0.3231, 0.0006071, 1.0, 0.7991, 0.3278, 0.0, 1.0, 0.7835, 0.3231, 0.0006071, 1.0, 0.7835, 0.3231, 0.0, 1.0, 0.7758, 0.3231, 0.001214, 1.0, 0.7682, 0.3231, 0.0006071, 1.0, 0.7835, 0.3231, 0.0006071, 1.0, 0.6939, 0.2918, 0.0, 1.0, 0.7379, 0.3095, 0.0, 1.0, 0.7231, 0.3095, 0.0009106, 1.0, 0.7913, 0.3278, 0.0, 1.0, 0.7758, 0.3278, 0.0009106, 1.0, 0.7379, 0.3095, 0.0, 1.0, 0.7605, 0.3278, 0.002125, 1.0, 0.7231, 0.3095, 0.0009106, 1.0, 0.7758, 0.3278, 0.0009106, 1.0, 0.5906, 0.2874, 0.01161, 1.0, 0.6172, 0.2874, 0.004391, 1.0, 0.6514, 0.2918, 0.004391, 1.0, 0.6514, 0.2918, 0.0, 1.0, 0.6867, 0.2961, 0.0, 1.0, 0.6172, 0.2874, 0.004391, 1.0, 0.7231, 0.3005, 0.0, 1.0, 0.6514, 0.2918, 0.004391, 1.0, 0.6867, 0.2961, 0.0, 1.0, 0.7991, 0.3467, 0.001518, 1.0, 0.7231, 0.3231, 0.003035, 1.0, 0.7231, 0.314, 0.001214, 1.0, 0.6514, 0.3005, 0.005182, 1.0, 0.6514, 0.2918, 0.002732, 1.0, 0.7231, 0.3231, 0.003035, 1.0, 0.6514, 0.2831, 0.0009106, 1.0, 0.7231, 0.314, 0.001214, 1.0, 0.6514, 0.2918, 0.002732, 1.0, 0.7991, 0.3419, 0.0, 1.0, 0.7835, 0.3325, 0.0006071, 1.0, 0.7991, 0.3419, 0.0009106, 1.0, 0.7682, 0.3231, 0.001518, 1.0, 0.7835, 0.3325, 0.001821, 1.0, 0.7835, 0.3325, 0.0006071, 1.0, 0.7991, 0.3467, 0.002125, 1.0, 0.7991, 0.3419, 0.0009106, 1.0, 0.7835, 0.3325, 0.001821, 1.0, 0.7758, 0.3231, 0.001214, 1.0, 0.7835, 0.3325, 0.001518, 1.0, 0.7758, 0.3325, 0.002125, 1.0, 0.7991, 0.3467, 0.002125, 1.0, 0.7913, 0.3419, 0.002428, 1.0, 0.7835, 0.3325, 0.001518, 1.0, 0.7835, 0.3419, 0.003035, 1.0, 0.7758, 0.3325, 0.002125, 1.0, 0.7913, 0.3419, 0.002428, 1.0, 0.7605, 0.3278, 0.002125, 1.0, 0.7682, 0.3325, 0.002428, 1.0, 0.7758, 0.3325, 0.001518, 1.0, 0.7835, 0.3419, 0.003035, 1.0, 0.7835, 0.3419, 0.002125, 1.0, 0.7682, 0.3325, 0.002428, 1.0, 0.7913, 0.3419, 0.001214, 1.0, 0.7758, 0.3325, 0.001518, 1.0, 0.7835, 0.3419, 0.002125, 1.0, 0.7682, 0.3231, 0.001518, 1.0, 0.7084, 0.3005, 0.001214, 1.0, 0.7835, 0.3278, 0.0006071, 1.0, 0.6514, 0.2831, 0.0009106, 1.0, 0.7231, 0.305, 0.0003035, 1.0, 0.7084, 0.3005, 0.001214, 1.0, 0.807, 0.3325, 0.0, 1.0, 0.7835, 0.3278, 0.0006071, 1.0, 0.7231, 0.305, 0.0003035, 1.0, 0.7231, 0.3005, 0.0, 1.0, 0.7529, 0.3185, 0.0006071, 1.0, 0.7605, 0.314, 0.0, 1.0, 0.7913, 0.3419, 0.001214, 1.0, 0.7991, 0.3372, 0.0006071, 1.0, 0.7529, 0.3185, 0.0006071, 1.0, 0.807, 0.3325, 0.0, 1.0, 0.7605, 0.314, 0.0, 1.0, 0.7991, 0.3372, 0.0006071, 1.0])
me_sphere_001.use_remesh_preserve_volume = False
me_sphere_001.use_remesh_preserve_attributes = False
me_sphere_001.use_mirror_vertex_groups = False
me_sphere_001.update()
me_plane_001 = bpy.data.meshes.new('Plane.001')
me_plane_001.from_pydata([(16.5, 16.5, -3.822), (16.5, -16.5, -3.822), (-16.5, -16.5, -3.822), (-16.5, 16.5, -3.822), (0.0, 0.0, 14.88), (0.0, 16.5, -3.822), (-16.5, 0.0, -3.822), (0.0, -16.5, -3.822), (16.5, 0.0, -3.822), (0.0, 0.0, -3.822), (-16.5, 8.25, -3.822), (-8.25, 0.0, -3.822), (0.0, 8.25, -3.822), (-8.25, 16.5, -3.822), (-8.25, -16.5, -3.822), (0.0, -8.25, -3.822), (-16.5, -8.25, -3.822), (16.5, -8.25, -3.822), (8.25, 0.0, -3.822), (8.25, -16.5, -3.822), (8.25, 16.5, -3.822), (16.5, 8.25, -3.822), (8.25, -8.25, -3.822), (-8.25, -8.25, -3.822), (-8.25, 8.25, -3.822), (8.25, 8.25, -3.822)], [], [(0, 20, 25, 21), (3, 10, 24, 13), (2, 14, 23, 16), (1, 17, 22, 19), (8, 18, 22, 17), (9, 15, 22, 18), (7, 19, 22, 15), (7, 15, 23, 14), (9, 11, 23, 15), (6, 16, 23, 11), (6, 11, 24, 10), (9, 12, 24, 11), (5, 13, 24, 12), (5, 12, 25, 20), (9, 18, 25, 12), (8, 21, 25, 18)])
_uv = me_plane_001.uv_layers.new(name='UVTex')
_uv.uv.foreach_set('vector', [1.5, 1.457, 0.9883, 1.457, 0.9883, 0.9727, 1.5, 0.9727, -0.5234, 1.457, -0.5234, 0.9727, -0.02734, 0.9727, -0.02734, 1.457, -0.5234, -0.4688, -0.02734, -0.4688, -0.02734, 0.01562, -0.5234, 0.01562, 1.5, -0.4688, 1.5, 0.01562, 0.9883, 0.01562, 0.9883, -0.4688, 1.5, 0.5, 0.9883, 0.5, 0.9883, 0.01562, 1.5, 0.01562, 0.4922, 0.5, 0.4922, 0.01562, 0.9883, 0.01562, 0.9883, 0.5, 0.4922, -0.4688, 0.9883, -0.4688, 0.9883, 0.01562, 0.4922, 0.01562, 0.4922, -0.4688, 0.4922, 0.01562, -0.02734, 0.01562, -0.02734, -0.4688, 0.4922, 0.5, -0.02734, 0.5, -0.02734, 0.01562, 0.4922, 0.01562, -0.5234, 0.5, -0.5234, 0.01562, -0.02734, 0.01562, -0.02734, 0.5, -0.5234, 0.5, -0.02734, 0.5, -0.02734, 0.9727, -0.5234, 0.9727, 0.4922, 0.5, 0.4922, 0.9727, -0.02734, 0.9727, -0.02734, 0.5, 0.4922, 1.457, -0.02734, 1.457, -0.02734, 0.9727, 0.4922, 0.9727, 0.4922, 1.457, 0.4922, 0.9727, 0.9883, 0.9727, 0.9883, 1.457, 0.4922, 0.5, 0.9883, 0.5, 0.9883, 0.9727, 0.4922, 0.9727, 1.5, 0.5, 1.5, 0.9727, 0.9883, 0.9727, 0.9883, 0.5])
_ca = me_plane_001.color_attributes.new('Col', 'BYTE_COLOR', 'CORNER')
_ca.data.foreach_set('color', [0.0382, 0.03689, 0.02624, 1.0, 0.1529, 0.1529, 0.162, 1.0, 0.1779, 0.1779, 0.117, 1.0, 0.1384, 0.1384, 0.147, 1.0, 0.1301, 0.1301, 0.1329, 1.0, 0.05448, 0.1274, 0.05781, 1.0, 0.1845, 0.1845, 0.1845, 1.0, 0.2159, 0.2159, 0.2159, 1.0, 0.1683, 0.1683, 0.1683, 1.0, 0.1221, 0.1384, 0.1022, 1.0, 0.1912, 0.2051, 0.1912, 1.0, 0.1095, 0.107, 0.0648, 1.0, 0.09084, 0.09084, 0.107, 1.0, 0.1301, 0.1301, 0.1384, 1.0, 0.1274, 0.1301, 0.1301, 1.0, 0.1384, 0.1714, 0.1384, 1.0, 0.1022, 0.1022, 0.1144, 1.0, 0.2159, 0.2159, 0.2159, 1.0, 0.1274, 0.1301, 0.1301, 1.0, 0.1301, 0.1301, 0.1384, 1.0, 0.1779, 0.1812, 0.1812, 1.0, 0.1845, 0.1878, 0.1878, 1.0, 0.1274, 0.1301, 0.1301, 1.0, 0.2159, 0.2159, 0.2159, 1.0, 0.1529, 0.1529, 0.1559, 1.0, 0.1384, 0.1714, 0.1384, 1.0, 0.1274, 0.1301, 0.1301, 1.0, 0.1845, 0.1878, 0.1878, 1.0, 0.1529, 0.1529, 0.1559, 1.0, 0.1845, 0.1878, 0.1878, 1.0, 0.1912, 0.2051, 0.1912, 1.0, 0.1221, 0.1384, 0.1022, 1.0, 0.1779, 0.1812, 0.1812, 1.0, 0.2159, 0.2159, 0.2159, 1.0, 0.1912, 0.2051, 0.1912, 1.0, 0.1845, 0.1878, 0.1878, 1.0, 0.147, 0.15, 0.1559, 1.0, 0.1095, 0.107, 0.0648, 1.0, 0.1912, 0.2051, 0.1912, 1.0, 0.2159, 0.2159, 0.2159, 1.0, 0.147, 0.15, 0.1559, 1.0, 0.2159, 0.2159, 0.2159, 1.0, 0.1845, 0.1845, 0.1845, 1.0, 0.05448, 0.1274, 0.05781, 1.0, 0.1779, 0.1812, 0.1812, 1.0, 0.2159, 0.2159, 0.2159, 1.0, 0.1845, 0.1845, 0.1845, 1.0, 0.2159, 0.2159, 0.2159, 1.0, 0.09084, 0.1119, 0.0999, 1.0, 0.2159, 0.2159, 0.2159, 1.0, 0.1845, 0.1845, 0.1845, 1.0, 0.2159, 0.2159, 0.2159, 1.0, 0.09084, 0.1119, 0.0999, 1.0, 0.2159, 0.2159, 0.2159, 1.0, 0.1779, 0.1779, 0.117, 1.0, 0.1529, 0.1529, 0.162, 1.0, 0.1779, 0.1812, 0.1812, 1.0, 0.2159, 0.2159, 0.2159, 1.0, 0.1779, 0.1779, 0.117, 1.0, 0.2159, 0.2159, 0.2159, 1.0, 0.1022, 0.1022, 0.1144, 1.0, 0.1384, 0.1384, 0.147, 1.0, 0.1779, 0.1779, 0.117, 1.0, 0.2159, 0.2159, 0.2159, 1.0])
me_plane_001.materials.append(mat_material_001)
me_plane_001.use_remesh_preserve_volume = False
me_plane_001.use_remesh_preserve_attributes = False
me_plane_001.use_mirror_vertex_groups = False
me_plane_001.update()

# ---- objects
ob_you = bpy.data.objects.new('You', me_sphere_001)
ob_lamp_001 = bpy.data.objects.new('Lamp.001', light_lamp_001)
ob_lamp = bpy.data.objects.new('Lamp', light_lamp)
ob_camera_001 = bpy.data.objects.new('Camera.001', cam_camera_001)
ob_room_001 = bpy.data.objects.new('Room.001', me_plane_001)

# ---- transforms, parenting, visibility, modifiers, constraints
ob_you.location = (2.0, -3.0, 0.7283)
ob_you.rotation_euler = (0.0, 0.0, 1.571)
ob_you.lock_rotations_4d = False
ob_you.empty_display_type = 'ARROWS'
ob_you.color = (0.0, 0.0, 0.0, 0.0)
ob_you.lineart.crease_threshold = 0.0
ob_lamp_001.location = (-1.221, -8.658, 11.6)
ob_lamp_001.rotation_euler = (1.57, 0.0, -2.926)
ob_lamp_001.lock_rotations_4d = False
ob_lamp_001.empty_display_type = 'ARROWS'
ob_lamp_001.color = (0.0, 0.0, 0.0, 0.0)
ob_lamp_001.lineart.crease_threshold = 0.0
ob_lamp.location = (8.116, -0.2519, 2.387)
ob_lamp.rotation_euler = (1.57, 0.0, 0.0)
ob_lamp.lock_rotations_4d = False
ob_lamp.empty_display_type = 'ARROWS'
ob_lamp.color = (0.0, 0.0, 0.0, 0.0)
ob_lamp.lineart.crease_threshold = 0.0
ob_camera_001.location = (9.631, -9.795, 2.316)
ob_camera_001.rotation_euler = (1.505, 4.639e-06, 0.7831)
ob_camera_001.lock_rotations_4d = False
ob_camera_001.empty_display_type = 'ARROWS'
ob_camera_001.color = (0.0, 0.0, 0.0, 0.0)
ob_camera_001.display_type = 'WIRE'
ob_camera_001.lineart.crease_threshold = 0.0
ob_room_001.location = (0.0, 0.0, 4.0)
ob_room_001.lock_rotations_4d = False
ob_room_001.empty_display_type = 'ARROWS'
ob_room_001.color = (0.0, 0.0, 0.0, 0.0)
ob_room_001.show_bounds = True
ob_room_001.lineart.crease_threshold = 0.0

# ---- collection membership
col_collection_1.objects.link(ob_you)
col_collection_1.objects.link(ob_lamp_001)
col_collection_1.objects.link(ob_lamp)
col_collection_1.objects.link(ob_camera_001)
col_collection_1.objects.link(ob_room_001)

# ---- scene / render settings (as saved in the file)
scene.camera = ob_camera_001
scene.frame_start = 1; scene.frame_end = 250; scene.frame_set(1)
scene.render.engine = 'BLENDER_EEVEE_NEXT'
scene.render.image_settings.file_format = 'TARGA'
scene.render.image_settings.color_mode = 'RGB'
scene.render.image_settings.quality = 95
scene.render.image_settings.compression = 95
scene.render.resolution_x = 320
scene.render.resolution_y = 256
scene.render.fps = 25
scene.render.dither_intensity = 0.0
scene.render.use_compositing = False
scene.render.use_sequencer = False
scene.render.use_file_extension = False
scene.render.bake_margin = 2
scene.render.bake_bias = 0.0
scene.render.use_stamp_time = False
scene.render.use_stamp_date = False
scene.render.use_stamp_frame = False
scene.render.use_stamp_camera = False
scene.render.use_stamp_scene = False
scene.render.use_stamp_filename = False
scene.render.use_stamp_render_time = False
scene.render.stamp_font_size = 0
scene.cycles.use_denoising = False
scene.cycles.samples = 10
scene.cycles.sampling_pattern = 'TABULATED_SOBOL'
scene.cycles.light_sampling_threshold = 0.0
scene.cycles.use_adaptive_sampling = False
scene.cycles.use_light_tree = False
scene.cycles.blur_glossy = 0.0
scene.cycles.volume_bounces = 1
scene.cycles.pixel_filter_type = 'GAUSSIAN'
scene.cycles.sample_clamp_indirect = 0.0
scene.view_settings.view_transform = 'Raw'
bpy.context.view_layer.update()
